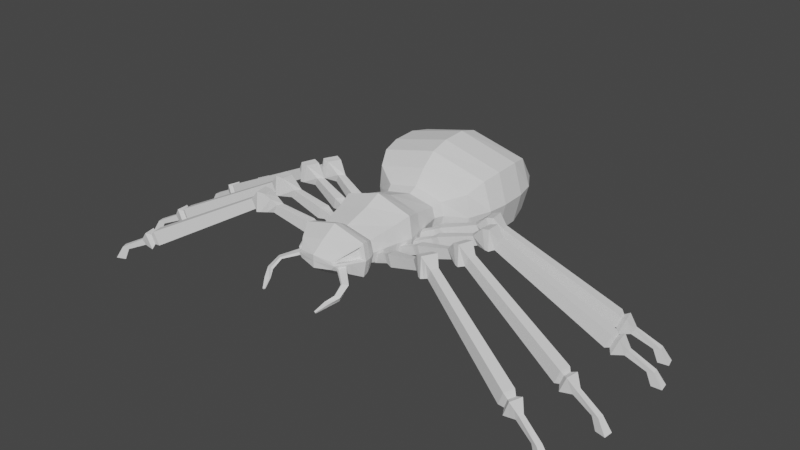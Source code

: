 # Source: 0328_Lowpoly_Spider_Rigging.blend  (saved by Blender 3.6.13; exported with 4.5.12 LTS)
import bpy
from mathutils import Matrix  # noqa: F401  (used for matrix-valued properties, if any)

bpy.ops.wm.read_factory_settings(use_empty=True)
scene = bpy.context.scene
scene.name = 'Scene'

# ---- collections
col_collection = bpy.data.collections.new('Collection'); scene.collection.children.link(col_collection)

# ---- node groups
ng_auto_smooth = bpy.data.node_groups.new('Auto Smooth', 'GeometryNodeTree')
_s = ng_auto_smooth.interface.new_socket(name='Geometry', in_out='OUTPUT', socket_type='NodeSocketGeometry')
_s = ng_auto_smooth.interface.new_socket(name='Geometry', in_out='INPUT', socket_type='NodeSocketGeometry')
_s = ng_auto_smooth.interface.new_socket(name='Angle', in_out='INPUT', socket_type='NodeSocketFloat')
_s.subtype = 'ANGLE'
_s.min_value = 0.0
_s.max_value = 3.142
ng_auto_smooth.is_modifier = True
_N = ng_auto_smooth.nodes; _L = ng_auto_smooth.links
n0 = _N.new('NodeGroupOutput'); n0.name = 'Group Output'; n0.location = (480, -100)
n1 = _N.new('NodeGroupInput'); n1.name = 'Group Input'; n1.location = (-420, -300)
n2 = _N.new('NodeGroupInput'); n2.name = 'Group Input.001'; n2.location = (-60, -100)
n3 = _N.new('GeometryNodeSetShadeSmooth'); n3.name = 'Set Shade Smooth'; n3.location = (120, -100)
n3.domain = 'EDGE'
n4 = _N.new('GeometryNodeSetShadeSmooth'); n4.name = 'Set Shade Smooth.001'; n4.location = (300, -100)
n5 = _N.new('GeometryNodeInputMeshEdgeAngle'); n5.name = 'Edge Angle'; n5.location = (-420, -220)
n6 = _N.new('GeometryNodeInputEdgeSmooth'); n6.name = 'Is Edge Smooth'; n6.location = (-60, -160)
n7 = _N.new('GeometryNodeInputShadeSmooth'); n7.name = 'Is Face Smooth'; n7.location = (-240, -340)
n8 = _N.new('FunctionNodeBooleanMath'); n8.name = 'Boolean Math'; n8.location = (-60, -220)
n9 = _N.new('FunctionNodeCompare'); n9.name = 'Compare'; n9.location = (-240, -180)
n9.operation = 'LESS_EQUAL'
_L.new(n5.outputs[0], n9.inputs[0])
_L.new(n4.outputs[0], n0.inputs[0])
_L.new(n1.outputs[1], n9.inputs[1])
_L.new(n9.outputs[0], n8.inputs[0])
_L.new(n7.outputs[0], n8.inputs[1])
_L.new(n2.outputs[0], n3.inputs[0])
_L.new(n6.outputs[0], n3.inputs[1])
_L.new(n3.outputs[0], n4.inputs[0])
_L.new(n8.outputs[0], n3.inputs[2])
n0.is_active_output = True

# ---- world
world_world = bpy.data.worlds.new('World'); scene.world = world_world
world_world.use_nodes = True; world_world.node_tree.nodes.clear()
_N = world_world.node_tree.nodes; _L = world_world.node_tree.links
n0 = _N.new('ShaderNodeOutputWorld'); n0.name = 'World Output'; n0.location = (300, 300)
n1 = _N.new('ShaderNodeBackground'); n1.name = 'Background'; n1.location = (10, 300)
n1.inputs[0].default_value = (0.05088, 0.05088, 0.05088, 1.0)
_L.new(n1.outputs[0], n0.inputs[0])
n0.is_active_output = True
world_world.color = (0.05088, 0.05088, 0.05088)
world_world.use_sun_shadow = False
world_world.sun_shadow_jitter_overblur = 0.0

# ---- meshes
me_cube_001 = bpy.data.meshes.new('Cube.001')
me_cube_001.from_pydata([(0.5768, -0.2977, -0.2977), (0.5768, -0.2977, 0.2977), (0.5768, 0.2977, -0.2977), (0.5768, 0.2977, 0.2977), (0.0, 0.2977, -0.455), (0.0, 0.2977, 0.455), (0.0, -0.2977, -0.455), (0.0, -0.2977, 0.455), (0.4918, -0.7603, 0.199), (0.4918, -0.7603, -0.199), (0.0, -0.7603, -0.3041), (0.0, -0.7603, 0.3041), (0.0, 0.8074, 0.2884), (0.4829, 0.8074, 0.1887), (0.4829, 0.8074, -0.1887), (0.0, 0.8074, -0.2884), (0.6544, 0.0, -0.3878), (0.6544, 0.0, 0.3878), (0.0, 0.0, 0.5927), (0.0, 0.0, -0.5927), (0.5361, -0.8404, 0.2402), (0.5361, -0.8404, -0.2402), (0.0, -0.8404, -0.3671), (0.0, -0.8404, 0.3671), (0.5671, -0.9233, 0.2717), (0.5671, -0.9233, -0.2717), (0.0, -0.9233, -0.4152), (0.0, -0.9233, 0.4152), (0.585, -1.073, 0.2541), (0.5906, -1.045, -0.2971), (0.0, -1.045, -0.4541), (0.0, -1.045, 0.4541), (0.4587, -1.307, 0.1485), (0.4814, -1.258, -0.1901), (0.0, -1.313, -0.3046), (0.0, -1.313, 0.281), (0.3453, -1.454, 0.0469), (0.3142, -1.483, -0.08221), (0.0, -1.545, -0.1257), (0.0, -1.545, 0.1021), (0.0, 0.9592, 0.3684), (0.55, 0.9592, 0.241), (0.55, 0.9592, -0.241), (0.0, 0.9592, -0.3684), (0.0, 1.171, 0.6298), (0.9287, 1.171, 0.4121), (0.9287, 1.171, -0.4121), (0.0, 1.171, -0.6298), (0.0, 1.436, 0.8579), (1.063, 1.448, 0.5896), (1.063, 1.492, -0.4259), (0.0, 1.503, -0.6942), (0.0, 1.78, 0.957), (1.121, 1.793, 0.6596), (1.121, 1.842, -0.4659), (0.0, 1.854, -0.7632), (0.0, 2.235, 0.9766), (1.121, 2.248, 0.6792), (1.121, 2.297, -0.4462), (0.0, 2.31, -0.7436), (0.0, 2.585, 0.8781), (1.047, 2.596, 0.6199), (1.047, 2.638, -0.3571), (0.0, 2.649, -0.6153), (0.0, 2.949, 0.5744), (0.8233, 2.955, 0.4265), (0.8233, 2.98, -0.1335), (0.0, 2.986, -0.2814), (0.0, 3.212, 0.2363), (0.4247, 3.213, 0.2089), (0.4247, 3.217, 0.1054), (0.0, 3.219, 0.07807), (0.6333, 0.2977, 0.0), (0.6333, -0.2977, 0.0), (0.5483, -0.7603, 0.0), (0.5394, 0.8074, 0.0), (0.7109, 0.0, 0.0), (0.5926, -0.8404, 0.0), (0.6235, -0.9233, 0.0), (0.6239, -1.071, 0.03109), (0.531, -1.254, 0.03901), (0.3751, -1.463, 0.03046), (0.0, -1.545, -1.913e-07), (0.6065, 0.9592, 0.0), (0.9756, 1.171, 0.0), (1.21, 1.47, 0.08187), (1.267, 1.817, 0.09686), (1.267, 2.272, 0.1165), (1.193, 2.617, 0.1314), (0.97, 2.967, 0.1465), (0.5713, 3.215, 0.1572), (0.0, 3.215, 0.1572), (0.4513, -1.319, -0.1225), (0.375, -1.422, -0.07329), (0.4771, -1.319, -0.03163), (0.4008, -1.422, -0.03579), (0.7462, -1.56, -0.1564), (0.7054, -1.551, -0.2238), (0.6342, -1.617, -0.1632), (0.6627, -1.624, -0.1389), (0.7708, -1.789, -0.2691), (0.7321, -1.757, -0.3494), (0.6588, -1.79, -0.2772), (0.6854, -1.813, -0.2482), (0.6724, -1.966, -0.348), (0.6592, -1.936, -0.401), (0.584, -1.922, -0.3534), (0.5926, -1.943, -0.3343), (0.5677, -2.12, -0.4505), (0.562, -2.107, -0.4732), (0.5297, -2.101, -0.4528), (0.5334, -2.11, -0.4446), (0.4449, -1.313, 0.1757), (0.5906, -1.045, 0.2971), (0.3142, -1.483, 0.05864), (0.6471, -1.045, 0.0), (0.3707, -1.483, 0.0), (0.5379, -1.258, 0.009115), (0.4247, -1.27, 0.1219), (0.4811, -1.228, 0.03648), (0.5233, -1.087, 0.2043), (0.4004, -1.416, 0.07321), (0.5536, -1.085, 0.0303), (0.4237, -1.423, 0.06039), (-0.5768, -0.2977, -0.2977), (-0.5768, -0.2977, 0.2977), (-0.5768, 0.2977, -0.2977), (-0.5768, 0.2977, 0.2977), (-0.4918, -0.7603, 0.199), (-0.4918, -0.7603, -0.199), (-0.4829, 0.8074, 0.1887), (-0.4829, 0.8074, -0.1887), (-0.6544, 0.0, -0.3878), (-0.6544, 0.0, 0.3878), (-0.5361, -0.8404, 0.2402), (-0.5361, -0.8404, -0.2402), (-0.5671, -0.9233, 0.2717), (-0.5671, -0.9233, -0.2717), (-0.585, -1.073, 0.2541), (-0.5906, -1.045, -0.2971), (-0.4587, -1.307, 0.1485), (-0.4814, -1.258, -0.1901), (-0.3453, -1.454, 0.0469), (-0.3142, -1.483, -0.08221), (-0.55, 0.9592, 0.241), (-0.55, 0.9592, -0.241), (-0.9287, 1.171, 0.4121), (-0.9287, 1.171, -0.4121), (-1.063, 1.448, 0.5896), (-1.063, 1.492, -0.4259), (-1.121, 1.793, 0.6596), (-1.121, 1.842, -0.4659), (-1.121, 2.248, 0.6792), (-1.121, 2.297, -0.4462), (-1.047, 2.596, 0.6199), (-1.047, 2.638, -0.3571), (-0.8233, 2.955, 0.4265), (-0.8233, 2.98, -0.1335), (-0.4247, 3.213, 0.2089), (-0.4247, 3.217, 0.1054), (-0.6333, 0.2977, 0.0), (-0.6333, -0.2977, 0.0), (-0.5483, -0.7603, 0.0), (-0.5394, 0.8074, 0.0), (-0.7109, 0.0, 0.0), (-0.5926, -0.8404, 0.0), (-0.6235, -0.9233, 0.0), (-0.6239, -1.071, 0.03109), (-0.531, -1.254, 0.03901), (-0.3751, -1.463, 0.03046), (-0.6065, 0.9592, 0.0), (-0.9756, 1.171, 0.0), (-1.21, 1.47, 0.08187), (-1.267, 1.817, 0.09686), (-1.267, 2.272, 0.1165), (-1.193, 2.617, 0.1314), (-0.97, 2.967, 0.1465), (-0.5713, 3.215, 0.1572), (-0.4513, -1.319, -0.1225), (-0.375, -1.422, -0.07329), (-0.4771, -1.319, -0.03163), (-0.4008, -1.422, -0.03579), (-0.7462, -1.56, -0.1564), (-0.7054, -1.551, -0.2238), (-0.6342, -1.617, -0.1632), (-0.6627, -1.624, -0.1389), (-0.7708, -1.789, -0.2691), (-0.7321, -1.757, -0.3494), (-0.6588, -1.79, -0.2772), (-0.6854, -1.813, -0.2482), (-0.6724, -1.966, -0.348), (-0.6592, -1.936, -0.401), (-0.584, -1.922, -0.3534), (-0.5926, -1.943, -0.3343), (-0.5677, -2.12, -0.4505), (-0.562, -2.107, -0.4732), (-0.5297, -2.101, -0.4528), (-0.5334, -2.11, -0.4446), (-0.4449, -1.313, 0.1757), (-0.5906, -1.045, 0.2971), (-0.3142, -1.483, 0.05864), (-0.6471, -1.045, 0.0), (-0.3707, -1.483, 0.0), (-0.5379, -1.258, 0.009115), (-0.4247, -1.27, 0.1219), (-0.4811, -1.228, 0.03648), (-0.5233, -1.087, 0.2043), (-0.4004, -1.416, 0.07321), (-0.5536, -1.085, 0.0303), (-0.4237, -1.423, 0.06039)], [], [(72, 2, 14, 75), (76, 17, 1, 73), (19, 16, 0, 6), (73, 1, 8, 74), (17, 18, 7, 1), (8, 11, 23, 20), (1, 7, 11, 8), (6, 0, 9, 10), (14, 15, 43, 42), (2, 4, 15, 14), (5, 3, 13, 12), (3, 5, 18, 17), (4, 2, 16, 19), (72, 3, 17, 76), (22, 21, 25, 26), (74, 8, 20, 77), (10, 9, 21, 22), (26, 25, 29, 30), (20, 23, 27, 24), (77, 20, 24, 78), (30, 29, 33, 34), (24, 27, 31, 113), (78, 24, 113, 115), (34, 33, 37, 38), (113, 31, 35, 112), (81, 80, 119, 123), (116, 114, 39, 82), (112, 35, 39, 114), (32, 36, 121, 118), (83, 42, 46, 84), (12, 13, 41, 40), (75, 14, 42, 83), (84, 46, 50, 85), (42, 43, 47, 46), (40, 41, 45, 44), (48, 49, 53, 52), (44, 45, 49, 48), (46, 47, 51, 50), (54, 55, 59, 58), (85, 50, 54, 86), (50, 51, 55, 54), (58, 59, 63, 62), (52, 53, 57, 56), (86, 54, 58, 87), (88, 62, 66, 89), (56, 57, 61, 60), (87, 58, 62, 88), (89, 66, 70, 90), (62, 63, 67, 66), (60, 61, 65, 64), (91, 68, 69, 90), (66, 67, 71, 70), (64, 65, 69, 68), (71, 91, 90, 70), (65, 89, 90, 69), (57, 87, 88, 61), (61, 88, 89, 65), (53, 86, 87, 57), (49, 85, 86, 53), (45, 84, 85, 49), (13, 75, 83, 41), (41, 83, 84, 45), (33, 117, 116, 37), (37, 116, 82, 38), (29, 115, 117, 33), (25, 78, 115, 29), (21, 77, 78, 25), (9, 74, 77, 21), (2, 72, 76, 16), (0, 73, 74, 9), (16, 76, 73, 0), (3, 72, 75, 13), (92, 93, 95, 94), (99, 98, 102, 103), (94, 95, 99, 96), (93, 92, 97, 98), (95, 93, 98, 99), (92, 94, 96, 97), (103, 102, 106, 107), (97, 96, 100, 101), (96, 99, 103, 100), (98, 97, 101, 102), (104, 107, 111, 108), (101, 100, 104, 105), (100, 103, 107, 104), (102, 101, 105, 106), (109, 108, 111, 110), (106, 105, 109, 110), (107, 106, 110, 111), (105, 104, 108, 109), (32, 28, 113, 112), (36, 32, 112, 114), (28, 79, 115, 113), (81, 36, 114, 116), (80, 81, 116, 117), (79, 80, 117, 115), (122, 120, 118, 119), (119, 118, 121, 123), (79, 28, 120, 122), (28, 32, 118, 120), (80, 79, 122, 119), (36, 81, 123, 121), (160, 163, 131, 126), (164, 161, 125, 133), (19, 6, 124, 132), (161, 162, 128, 125), (133, 125, 7, 18), (128, 134, 23, 11), (125, 128, 11, 7), (6, 10, 129, 124), (131, 145, 43, 15), (126, 131, 15, 4), (5, 12, 130, 127), (127, 133, 18, 5), (4, 19, 132, 126), (160, 164, 133, 127), (22, 26, 137, 135), (162, 165, 134, 128), (10, 22, 135, 129), (26, 30, 139, 137), (134, 136, 27, 23), (165, 166, 136, 134), (30, 34, 141, 139), (136, 199, 31, 27), (166, 201, 199, 136), (34, 38, 143, 141), (199, 198, 35, 31), (169, 209, 205, 168), (202, 82, 39, 200), (198, 200, 39, 35), (140, 204, 207, 142), (170, 171, 147, 145), (12, 40, 144, 130), (163, 170, 145, 131), (171, 172, 149, 147), (145, 147, 47, 43), (40, 44, 146, 144), (48, 52, 150, 148), (44, 48, 148, 146), (147, 149, 51, 47), (151, 153, 59, 55), (172, 173, 151, 149), (149, 151, 55, 51), (153, 155, 63, 59), (52, 56, 152, 150), (173, 174, 153, 151), (175, 176, 157, 155), (56, 60, 154, 152), (174, 175, 155, 153), (176, 177, 159, 157), (155, 157, 67, 63), (60, 64, 156, 154), (91, 177, 158, 68), (157, 159, 71, 67), (64, 68, 158, 156), (71, 159, 177, 91), (156, 158, 177, 176), (152, 154, 175, 174), (154, 156, 176, 175), (150, 152, 174, 173), (148, 150, 173, 172), (146, 148, 172, 171), (130, 144, 170, 163), (144, 146, 171, 170), (141, 143, 202, 203), (143, 38, 82, 202), (139, 141, 203, 201), (137, 139, 201, 166), (135, 137, 166, 165), (129, 135, 165, 162), (126, 132, 164, 160), (124, 129, 162, 161), (132, 124, 161, 164), (127, 130, 163, 160), (178, 180, 181, 179), (185, 189, 188, 184), (180, 182, 185, 181), (179, 184, 183, 178), (181, 185, 184, 179), (178, 183, 182, 180), (189, 193, 192, 188), (183, 187, 186, 182), (182, 186, 189, 185), (184, 188, 187, 183), (190, 194, 197, 193), (187, 191, 190, 186), (186, 190, 193, 189), (188, 192, 191, 187), (195, 196, 197, 194), (192, 196, 195, 191), (193, 197, 196, 192), (191, 195, 194, 190), (140, 198, 199, 138), (142, 200, 198, 140), (138, 199, 201, 167), (169, 202, 200, 142), (168, 203, 202, 169), (167, 201, 203, 168), (208, 205, 204, 206), (205, 209, 207, 204), (167, 208, 206, 138), (138, 206, 204, 140), (168, 205, 208, 167), (142, 207, 209, 169)])
_uv = me_cube_001.uv_layers.new(name='UVMap')
_uv.uv.foreach_set('vector', [0.5, 0.5, 0.375, 0.5, 0.375, 0.5, 0.5, 0.5, 0.5, 0.625, 0.625, 0.625, 0.625, 0.75, 0.5, 0.75, 0.25, 0.625, 0.375, 0.625, 0.375, 0.75, 0.25, 0.75, 0.5, 0.75, 0.625, 0.75, 0.625, 0.75, 0.5, 0.75, 0.625, 0.625, 0.75, 0.625, 0.75, 0.75, 0.625, 0.75, 0.625, 0.75, 0.75, 0.75, 0.75, 0.75, 0.625, 0.75, 0.625, 0.75, 0.75, 0.75, 0.75, 0.75, 0.625, 0.75, 0.25, 0.75, 0.375, 0.75, 0.375, 0.75, 0.25, 0.75, 0.375, 0.5, 0.25, 0.5, 0.25, 0.5, 0.375, 0.5, 0.375, 0.5, 0.25, 0.5, 0.25, 0.5, 0.375, 0.5, 0.75, 0.5, 0.625, 0.5, 0.625, 0.5, 0.75, 0.5, 0.625, 0.5, 0.75, 0.5, 0.75, 0.625, 0.625, 0.625, 0.25, 0.5, 0.375, 0.5, 0.375, 0.625, 0.25, 0.625, 0.5, 0.5, 0.625, 0.5, 0.625, 0.625, 0.5, 0.625, 0.25, 0.75, 0.375, 0.75, 0.375, 0.75, 0.25, 0.75, 0.5, 0.75, 0.625, 0.75, 0.625, 0.75, 0.5, 0.75, 0.25, 0.75, 0.375, 0.75, 0.375, 0.75, 0.25, 0.75, 0.25, 0.75, 0.375, 0.75, 0.375, 0.75, 0.25, 0.75, 0.625, 0.75, 0.75, 0.75, 0.75, 0.75, 0.625, 0.75, 0.5, 0.75, 0.625, 0.75, 0.625, 0.75, 0.5, 0.75, 0.25, 0.75, 0.375, 0.75, 0.375, 0.75, 0.25, 0.75, 0.625, 0.75, 0.75, 0.75, 0.75, 0.75, 0.625, 0.75, 0.5, 0.75, 0.625, 0.75, 0.625, 0.75, 0.5, 0.75, 0.25, 0.75, 0.375, 0.75, 0.375, 0.75, 0.25, 0.75, 0.625, 0.75, 0.75, 0.75, 0.75, 0.75, 0.625, 0.75, 0.5432, 0.75, 0.5204, 0.75, 0.5204, 0.75, 0.5432, 0.75, 0.5, 0.75, 0.625, 0.75, 0.625, 0.875, 0.5, 0.875, 0.625, 0.75, 0.75, 0.75, 0.75, 0.75, 0.625, 0.75, 0.6049, 0.75, 0.5829, 0.75, 0.5829, 0.75, 0.6049, 0.75, 0.5, 0.5, 0.375, 0.5, 0.375, 0.5, 0.5, 0.5, 0.75, 0.5, 0.625, 0.5, 0.625, 0.5, 0.75, 0.5, 0.5, 0.5, 0.375, 0.5, 0.375, 0.5, 0.5, 0.5, 0.5, 0.5, 0.375, 0.5, 0.375, 0.5, 0.5, 0.5, 0.375, 0.5, 0.25, 0.5, 0.25, 0.5, 0.375, 0.5, 0.75, 0.5, 0.625, 0.5, 0.625, 0.5, 0.75, 0.5, 0.75, 0.5, 0.625, 0.5, 0.625, 0.5, 0.75, 0.5, 0.75, 0.5, 0.625, 0.5, 0.625, 0.5, 0.75, 0.5, 0.375, 0.5, 0.25, 0.5, 0.25, 0.5, 0.375, 0.5, 0.375, 0.5, 0.25, 0.5, 0.25, 0.5, 0.375, 0.5, 0.5, 0.5, 0.375, 0.5, 0.375, 0.5, 0.5, 0.5, 0.375, 0.5, 0.25, 0.5, 0.25, 0.5, 0.375, 0.5, 0.375, 0.5, 0.25, 0.5, 0.25, 0.5, 0.375, 0.5, 0.75, 0.5, 0.625, 0.5, 0.625, 0.5, 0.75, 0.5, 0.5, 0.5, 0.375, 0.5, 0.375, 0.5, 0.5, 0.5, 0.5, 0.5, 0.375, 0.5, 0.375, 0.5, 0.5, 0.5, 0.75, 0.5, 0.625, 0.5, 0.625, 0.5, 0.75, 0.5, 0.5, 0.5, 0.375, 0.5, 0.375, 0.5, 0.5, 0.5, 0.5, 0.5, 0.375, 0.5, 0.375, 0.5, 0.5, 0.5, 0.375, 0.5, 0.25, 0.5, 0.25, 0.5, 0.375, 0.5, 0.75, 0.5, 0.625, 0.5, 0.625, 0.5, 0.75, 0.5, 0.5, 0.375, 0.625, 0.375, 0.625, 0.5, 0.5, 0.5, 0.375, 0.5, 0.25, 0.5, 0.25, 0.5, 0.375, 0.5, 0.75, 0.5, 0.625, 0.5, 0.625, 0.5, 0.75, 0.5, 0.375, 0.375, 0.5, 0.375, 0.5, 0.5, 0.375, 0.5, 0.625, 0.5, 0.5, 0.5, 0.5, 0.5, 0.625, 0.5, 0.625, 0.5, 0.5, 0.5, 0.5, 0.5, 0.625, 0.5, 0.625, 0.5, 0.5, 0.5, 0.5, 0.5, 0.625, 0.5, 0.625, 0.5, 0.5, 0.5, 0.5, 0.5, 0.625, 0.5, 0.625, 0.5, 0.5, 0.5, 0.5, 0.5, 0.625, 0.5, 0.625, 0.5, 0.5, 0.5, 0.5, 0.5, 0.625, 0.5, 0.625, 0.5, 0.5, 0.5, 0.5, 0.5, 0.625, 0.5, 0.625, 0.5, 0.5, 0.5, 0.5, 0.5, 0.625, 0.5, 0.375, 0.75, 0.5, 0.75, 0.5, 0.75, 0.375, 0.75, 0.375, 0.75, 0.5, 0.75, 0.5, 0.875, 0.375, 0.875, 0.375, 0.75, 0.5, 0.75, 0.5, 0.75, 0.375, 0.75, 0.375, 0.75, 0.5, 0.75, 0.5, 0.75, 0.375, 0.75, 0.375, 0.75, 0.5, 0.75, 0.5, 0.75, 0.375, 0.75, 0.375, 0.75, 0.5, 0.75, 0.5, 0.75, 0.375, 0.75, 0.375, 0.5, 0.5, 0.5, 0.5, 0.625, 0.375, 0.625, 0.375, 0.75, 0.5, 0.75, 0.5, 0.75, 0.375, 0.75, 0.375, 0.625, 0.5, 0.625, 0.5, 0.75, 0.375, 0.75, 0.625, 0.5, 0.5, 0.5, 0.5, 0.5, 0.625, 0.5, 0.375, 0.75, 0.375, 0.75, 0.5, 0.75, 0.5, 0.75, 0.5, 0.75, 0.375, 0.75, 0.375, 0.75, 0.5, 0.75, 0.5, 0.75, 0.5, 0.75, 0.5, 0.75, 0.5, 0.75, 0.375, 0.75, 0.375, 0.75, 0.375, 0.75, 0.375, 0.75, 0.5, 0.75, 0.375, 0.75, 0.375, 0.75, 0.5, 0.75, 0.375, 0.75, 0.5, 0.75, 0.5, 0.75, 0.375, 0.75, 0.5, 0.75, 0.375, 0.75, 0.375, 0.75, 0.5, 0.75, 0.375, 0.75, 0.5, 0.75, 0.5, 0.75, 0.375, 0.75, 0.5, 0.75, 0.5, 0.75, 0.5, 0.75, 0.5, 0.75, 0.375, 0.75, 0.375, 0.75, 0.375, 0.75, 0.375, 0.75, 0.5, 0.75, 0.5, 0.75, 0.5, 0.75, 0.5, 0.75, 0.375, 0.75, 0.5, 0.75, 0.5, 0.75, 0.375, 0.75, 0.5, 0.75, 0.5, 0.75, 0.5, 0.75, 0.5, 0.75, 0.375, 0.75, 0.375, 0.75, 0.375, 0.75, 0.375, 0.75, 0.375, 0.75, 0.5, 0.75, 0.5, 0.75, 0.375, 0.75, 0.375, 0.75, 0.375, 0.75, 0.375, 0.75, 0.375, 0.75, 0.5, 0.75, 0.375, 0.75, 0.375, 0.75, 0.5, 0.75, 0.375, 0.75, 0.5, 0.75, 0.5, 0.75, 0.375, 0.75, 0.6049, 0.75, 0.6108, 0.75, 0.625, 0.75, 0.625, 0.75, 0.5829, 0.75, 0.6049, 0.75, 0.625, 0.75, 0.625, 0.75, 0.6108, 0.75, 0.5142, 0.75, 0.5, 0.75, 0.625, 0.75, 0.5432, 0.75, 0.5829, 0.75, 0.625, 0.75, 0.5, 0.75, 0.5204, 0.75, 0.5432, 0.75, 0.5, 0.75, 0.5, 0.75, 0.5142, 0.75, 0.5204, 0.75, 0.5, 0.75, 0.5, 0.75, 0.5142, 0.75, 0.6108, 0.75, 0.6049, 0.75, 0.5204, 0.75, 0.5204, 0.75, 0.6049, 0.75, 0.5829, 0.75, 0.5432, 0.75, 0.5142, 0.75, 0.6108, 0.75, 0.6108, 0.75, 0.5142, 0.75, 0.6108, 0.75, 0.6049, 0.75, 0.6049, 0.75, 0.6108, 0.75, 0.5204, 0.75, 0.5142, 0.75, 0.5142, 0.75, 0.5204, 0.75, 0.5829, 0.75, 0.5432, 0.75, 0.5432, 0.75, 0.5829, 0.75, 0.5, 0.5, 0.5, 0.5, 0.375, 0.5, 0.375, 0.5, 0.5, 0.625, 0.5, 0.75, 0.625, 0.75, 0.625, 0.625, 0.25, 0.625, 0.25, 0.75, 0.375, 0.75, 0.375, 0.625, 0.5, 0.75, 0.5, 0.75, 0.625, 0.75, 0.625, 0.75, 0.625, 0.625, 0.625, 0.75, 0.75, 0.75, 0.75, 0.625, 0.625, 0.75, 0.625, 0.75, 0.75, 0.75, 0.75, 0.75, 0.625, 0.75, 0.625, 0.75, 0.75, 0.75, 0.75, 0.75, 0.25, 0.75, 0.25, 0.75, 0.375, 0.75, 0.375, 0.75, 0.375, 0.5, 0.375, 0.5, 0.25, 0.5, 0.25, 0.5, 0.375, 0.5, 0.375, 0.5, 0.25, 0.5, 0.25, 0.5, 0.75, 0.5, 0.75, 0.5, 0.625, 0.5, 0.625, 0.5, 0.625, 0.5, 0.625, 0.625, 0.75, 0.625, 0.75, 0.5, 0.25, 0.5, 0.25, 0.625, 0.375, 0.625, 0.375, 0.5, 0.5, 0.5, 0.5, 0.625, 0.625, 0.625, 0.625, 0.5, 0.25, 0.75, 0.25, 0.75, 0.375, 0.75, 0.375, 0.75, 0.5, 0.75, 0.5, 0.75, 0.625, 0.75, 0.625, 0.75, 0.25, 0.75, 0.25, 0.75, 0.375, 0.75, 0.375, 0.75, 0.25, 0.75, 0.25, 0.75, 0.375, 0.75, 0.375, 0.75, 0.625, 0.75, 0.625, 0.75, 0.75, 0.75, 0.75, 0.75, 0.5, 0.75, 0.5, 0.75, 0.625, 0.75, 0.625, 0.75, 0.25, 0.75, 0.25, 0.75, 0.375, 0.75, 0.375, 0.75, 0.625, 0.75, 0.625, 0.75, 0.75, 0.75, 0.75, 0.75, 0.5, 0.75, 0.5, 0.75, 0.625, 0.75, 0.625, 0.75, 0.25, 0.75, 0.25, 0.75, 0.375, 0.75, 0.375, 0.75, 0.625, 0.75, 0.625, 0.75, 0.75, 0.75, 0.75, 0.75, 0.5432, 0.75, 0.5432, 0.75, 0.5204, 0.75, 0.5204, 0.75, 0.5, 0.75, 0.5, 0.875, 0.625, 0.875, 0.625, 0.75, 0.625, 0.75, 0.625, 0.75, 0.75, 0.75, 0.75, 0.75, 0.6049, 0.75, 0.6049, 0.75, 0.5829, 0.75, 0.5829, 0.75, 0.5, 0.5, 0.5, 0.5, 0.375, 0.5, 0.375, 0.5, 0.75, 0.5, 0.75, 0.5, 0.625, 0.5, 0.625, 0.5, 0.5, 0.5, 0.5, 0.5, 0.375, 0.5, 0.375, 0.5, 0.5, 0.5, 0.5, 0.5, 0.375, 0.5, 0.375, 0.5, 0.375, 0.5, 0.375, 0.5, 0.25, 0.5, 0.25, 0.5, 0.75, 0.5, 0.75, 0.5, 0.625, 0.5, 0.625, 0.5, 0.75, 0.5, 0.75, 0.5, 0.625, 0.5, 0.625, 0.5, 0.75, 0.5, 0.75, 0.5, 0.625, 0.5, 0.625, 0.5, 0.375, 0.5, 0.375, 0.5, 0.25, 0.5, 0.25, 0.5, 0.375, 0.5, 0.375, 0.5, 0.25, 0.5, 0.25, 0.5, 0.5, 0.5, 0.5, 0.5, 0.375, 0.5, 0.375, 0.5, 0.375, 0.5, 0.375, 0.5, 0.25, 0.5, 0.25, 0.5, 0.375, 0.5, 0.375, 0.5, 0.25, 0.5, 0.25, 0.5, 0.75, 0.5, 0.75, 0.5, 0.625, 0.5, 0.625, 0.5, 0.5, 0.5, 0.5, 0.5, 0.375, 0.5, 0.375, 0.5, 0.5, 0.5, 0.5, 0.5, 0.375, 0.5, 0.375, 0.5, 0.75, 0.5, 0.75, 0.5, 0.625, 0.5, 0.625, 0.5, 0.5, 0.5, 0.5, 0.5, 0.375, 0.5, 0.375, 0.5, 0.5, 0.5, 0.5, 0.5, 0.375, 0.5, 0.375, 0.5, 0.375, 0.5, 0.375, 0.5, 0.25, 0.5, 0.25, 0.5, 0.75, 0.5, 0.75, 0.5, 0.625, 0.5, 0.625, 0.5, 0.5, 0.375, 0.5, 0.5, 0.625, 0.5, 0.625, 0.375, 0.375, 0.5, 0.375, 0.5, 0.25, 0.5, 0.25, 0.5, 0.75, 0.5, 0.75, 0.5, 0.625, 0.5, 0.625, 0.5, 0.375, 0.375, 0.375, 0.5, 0.5, 0.5, 0.5, 0.375, 0.625, 0.5, 0.625, 0.5, 0.5, 0.5, 0.5, 0.5, 0.625, 0.5, 0.625, 0.5, 0.5, 0.5, 0.5, 0.5, 0.625, 0.5, 0.625, 0.5, 0.5, 0.5, 0.5, 0.5, 0.625, 0.5, 0.625, 0.5, 0.5, 0.5, 0.5, 0.5, 0.625, 0.5, 0.625, 0.5, 0.5, 0.5, 0.5, 0.5, 0.625, 0.5, 0.625, 0.5, 0.5, 0.5, 0.5, 0.5, 0.625, 0.5, 0.625, 0.5, 0.5, 0.5, 0.5, 0.5, 0.625, 0.5, 0.625, 0.5, 0.5, 0.5, 0.5, 0.5, 0.375, 0.75, 0.375, 0.75, 0.5, 0.75, 0.5, 0.75, 0.375, 0.75, 0.375, 0.875, 0.5, 0.875, 0.5, 0.75, 0.375, 0.75, 0.375, 0.75, 0.5, 0.75, 0.5, 0.75, 0.375, 0.75, 0.375, 0.75, 0.5, 0.75, 0.5, 0.75, 0.375, 0.75, 0.375, 0.75, 0.5, 0.75, 0.5, 0.75, 0.375, 0.75, 0.375, 0.75, 0.5, 0.75, 0.5, 0.75, 0.375, 0.5, 0.375, 0.625, 0.5, 0.625, 0.5, 0.5, 0.375, 0.75, 0.375, 0.75, 0.5, 0.75, 0.5, 0.75, 0.375, 0.625, 0.375, 0.75, 0.5, 0.75, 0.5, 0.625, 0.625, 0.5, 0.625, 0.5, 0.5, 0.5, 0.5, 0.5, 0.375, 0.75, 0.5, 0.75, 0.5, 0.75, 0.375, 0.75, 0.5, 0.75, 0.5, 0.75, 0.375, 0.75, 0.375, 0.75, 0.5, 0.75, 0.5, 0.75, 0.5, 0.75, 0.5, 0.75, 0.375, 0.75, 0.375, 0.75, 0.375, 0.75, 0.375, 0.75, 0.5, 0.75, 0.5, 0.75, 0.375, 0.75, 0.375, 0.75, 0.375, 0.75, 0.375, 0.75, 0.5, 0.75, 0.5, 0.75, 0.5, 0.75, 0.5, 0.75, 0.375, 0.75, 0.375, 0.75, 0.375, 0.75, 0.375, 0.75, 0.5, 0.75, 0.5, 0.75, 0.5, 0.75, 0.5, 0.75, 0.5, 0.75, 0.5, 0.75, 0.375, 0.75, 0.375, 0.75, 0.375, 0.75, 0.375, 0.75, 0.5, 0.75, 0.5, 0.75, 0.5, 0.75, 0.5, 0.75, 0.375, 0.75, 0.375, 0.75, 0.5, 0.75, 0.5, 0.75, 0.5, 0.75, 0.5, 0.75, 0.5, 0.75, 0.5, 0.75, 0.375, 0.75, 0.375, 0.75, 0.375, 0.75, 0.375, 0.75, 0.375, 0.75, 0.375, 0.75, 0.5, 0.75, 0.5, 0.75, 0.375, 0.75, 0.375, 0.75, 0.375, 0.75, 0.375, 0.75, 0.5, 0.75, 0.5, 0.75, 0.375, 0.75, 0.375, 0.75, 0.375, 0.75, 0.375, 0.75, 0.5, 0.75, 0.5, 0.75, 0.6049, 0.75, 0.625, 0.75, 0.625, 0.75, 0.6108, 0.75, 0.5829, 0.75, 0.625, 0.75, 0.625, 0.75, 0.6049, 0.75, 0.6108, 0.75, 0.625, 0.75, 0.5, 0.75, 0.5142, 0.75, 0.5432, 0.75, 0.5, 0.75, 0.625, 0.75, 0.5829, 0.75, 0.5204, 0.75, 0.5, 0.75, 0.5, 0.75, 0.5432, 0.75, 0.5142, 0.75, 0.5, 0.75, 0.5, 0.75, 0.5204, 0.75, 0.5142, 0.75, 0.5204, 0.75, 0.6049, 0.75, 0.6108, 0.75, 0.5204, 0.75, 0.5432, 0.75, 0.5829, 0.75, 0.6049, 0.75, 0.5142, 0.75, 0.5142, 0.75, 0.6108, 0.75, 0.6108, 0.75, 0.6108, 0.75, 0.6108, 0.75, 0.6049, 0.75, 0.6049, 0.75, 0.5204, 0.75, 0.5204, 0.75, 0.5142, 0.75, 0.5142, 0.75, 0.5829, 0.75, 0.5829, 0.75, 0.5432, 0.75, 0.5432, 0.75])
me_cube_001.update()
me_cube_002 = bpy.data.meshes.new('Cube.002')
me_cube_002.from_pydata([], [], [])
_uv = me_cube_002.uv_layers.new(name='UVMap')
_uv.uv.foreach_set('vector', [])
me_cube_002.update()
me_cube_003 = bpy.data.meshes.new('Cube.003')
me_cube_003.from_pydata([(0.4502, -0.5112, -0.2288), (0.4244, -0.6487, -0.2698), (0.4735, -0.5222, -0.09344), (0.4477, -0.6596, -0.09344), (0.756, -0.6127, 0.02047), (0.8021, -0.6241, -0.0857), (0.8174, -0.7457, -0.09709), (0.7522, -0.7295, 0.03749), (1.441, -0.7435, 0.2278), (1.496, -0.7483, 0.1044), (1.536, -0.8849, 0.09118), (1.458, -0.8782, 0.2475), (1.701, -0.7444, 0.4176), (1.742, -0.7764, 0.1541), (1.685, -1.05, 0.1141), (1.62, -1.001, 0.4517), (1.941, -0.8895, 0.285), (1.885, -0.8723, 0.1517), (1.833, -1.013, 0.1165), (1.899, -1.031, 0.2919), (3.861, -1.583, -0.7561), (3.805, -1.566, -0.8894), (3.753, -1.707, -0.9246), (3.819, -1.725, -0.7492), (3.958, -1.559, -0.7331), (3.864, -1.53, -0.9564), (3.777, -1.766, -1.015), (3.888, -1.797, -0.7215), (4.064, -1.679, -0.9037), (4.018, -1.663, -0.9781), (3.982, -1.747, -1.001), (4.039, -1.766, -0.9019), (4.475, -1.82, -1.123), (4.386, -1.784, -1.139), (4.331, -1.868, -1.159), (4.444, -1.912, -1.133), (4.634, -1.835, -1.359), (4.502, -1.782, -1.353), (4.414, -1.902, -1.377), (4.586, -1.97, -1.378), (1.734, -1.05, 0.4764), (1.827, -0.7685, 0.4457), (1.825, -0.7857, 0.1621), (1.745, -1.081, 0.1103), (0.8694, -0.6116, 0.0898), (0.911, -0.6141, -0.07577), (0.8709, -0.7847, 0.1013), (0.9336, -0.7902, -0.1103), (3.647, -1.703, -0.9204), (3.742, -1.729, -0.6709), (3.801, -1.527, -0.6807), (3.721, -1.503, -0.8703), (3.854, -1.761, -0.7353), (3.91, -1.571, -0.7446), (3.835, -1.548, -0.9229), (3.765, -1.736, -0.97), (3.88, -1.757, -1.008), (3.964, -1.781, -0.8117), (4.011, -1.619, -0.8184), (3.941, -1.597, -0.9673), (1.61, -0.9675, 0.1026), (1.539, -0.9397, 0.3496), (1.571, -0.744, 0.3227), (1.619, -0.7623, 0.1292), (1.816, -1.041, 0.3842), (1.855, -0.829, 0.1569), (1.884, -0.829, 0.3653), (1.789, -1.047, 0.1134), (-0.4502, -0.5112, -0.2288), (-0.4244, -0.6487, -0.2698), (-0.4735, -0.5222, -0.09344), (-0.4477, -0.6596, -0.09344), (-0.756, -0.6127, 0.02047), (-0.8021, -0.6241, -0.0857), (-0.8174, -0.7457, -0.09709), (-0.7522, -0.7295, 0.03749), (-1.441, -0.7435, 0.2278), (-1.496, -0.7483, 0.1044), (-1.536, -0.8849, 0.09118), (-1.458, -0.8782, 0.2475), (-1.701, -0.7444, 0.4176), (-1.742, -0.7764, 0.1541), (-1.685, -1.05, 0.1141), (-1.62, -1.001, 0.4517), (-1.941, -0.8895, 0.285), (-1.885, -0.8723, 0.1517), (-1.833, -1.013, 0.1165), (-1.899, -1.031, 0.2919), (-3.861, -1.583, -0.7561), (-3.805, -1.566, -0.8894), (-3.753, -1.707, -0.9246), (-3.819, -1.725, -0.7492), (-3.958, -1.559, -0.7331), (-3.864, -1.53, -0.9564), (-3.777, -1.766, -1.015), (-3.888, -1.797, -0.7215), (-4.064, -1.679, -0.9037), (-4.018, -1.663, -0.9781), (-3.982, -1.747, -1.001), (-4.039, -1.766, -0.9019), (-4.475, -1.82, -1.123), (-4.386, -1.784, -1.139), (-4.331, -1.868, -1.159), (-4.444, -1.912, -1.133), (-4.634, -1.835, -1.359), (-4.502, -1.782, -1.353), (-4.414, -1.902, -1.377), (-4.586, -1.97, -1.378), (-1.734, -1.05, 0.4764), (-1.827, -0.7685, 0.4457), (-1.825, -0.7857, 0.1621), (-1.745, -1.081, 0.1103), (-0.8694, -0.6116, 0.0898), (-0.911, -0.6141, -0.07577), (-0.8709, -0.7847, 0.1013), (-0.9336, -0.7902, -0.1103), (-3.647, -1.703, -0.9204), (-3.742, -1.729, -0.6709), (-3.801, -1.527, -0.6807), (-3.721, -1.503, -0.8703), (-3.854, -1.761, -0.7353), (-3.91, -1.571, -0.7446), (-3.835, -1.548, -0.9229), (-3.765, -1.736, -0.97), (-3.88, -1.757, -1.008), (-3.964, -1.781, -0.8117), (-4.011, -1.619, -0.8184), (-3.941, -1.597, -0.9673), (-1.61, -0.9675, 0.1026), (-1.539, -0.9397, 0.3496), (-1.571, -0.744, 0.3227), (-1.619, -0.7623, 0.1292), (-1.816, -1.041, 0.3842), (-1.855, -0.829, 0.1569), (-1.884, -0.829, 0.3653), (-1.789, -1.047, 0.1134)], [], [(0, 1, 3, 2), (45, 44, 8, 9), (3, 1, 6, 7), (0, 2, 4, 5), (2, 3, 7, 4), (1, 0, 5, 6), (61, 60, 14, 15), (44, 46, 11, 8), (47, 45, 9, 10), (46, 47, 10, 11), (66, 64, 19, 16), (63, 62, 12, 13), (62, 61, 15, 12), (60, 63, 13, 14), (49, 48, 22, 23), (67, 65, 17, 18), (64, 67, 18, 19), (65, 66, 16, 17), (53, 52, 27, 24), (51, 50, 20, 21), (50, 49, 23, 20), (48, 51, 21, 22), (57, 56, 30, 31), (55, 54, 25, 26), (52, 55, 26, 27), (54, 53, 24, 25), (29, 28, 32, 33), (59, 58, 28, 29), (58, 57, 31, 28), (56, 59, 29, 30), (32, 35, 39, 36), (28, 31, 35, 32), (30, 29, 33, 34), (31, 30, 34, 35), (37, 36, 39, 38), (34, 33, 37, 38), (35, 34, 38, 39), (33, 32, 36, 37), (13, 12, 41, 42), (15, 14, 43, 40), (14, 13, 42, 43), (12, 15, 40, 41), (7, 6, 47, 46), (6, 5, 45, 47), (4, 7, 46, 44), (5, 4, 44, 45), (18, 17, 51, 48), (16, 19, 49, 50), (17, 16, 50, 51), (19, 18, 48, 49), (21, 20, 53, 54), (23, 22, 55, 52), (22, 21, 54, 55), (20, 23, 52, 53), (26, 25, 59, 56), (24, 27, 57, 58), (25, 24, 58, 59), (27, 26, 56, 57), (10, 9, 63, 60), (8, 11, 61, 62), (9, 8, 62, 63), (11, 10, 60, 61), (42, 41, 66, 65), (40, 43, 67, 64), (43, 42, 65, 67), (41, 40, 64, 66), (68, 70, 71, 69), (113, 77, 76, 112), (71, 75, 74, 69), (68, 73, 72, 70), (70, 72, 75, 71), (69, 74, 73, 68), (129, 83, 82, 128), (112, 76, 79, 114), (115, 78, 77, 113), (114, 79, 78, 115), (134, 84, 87, 132), (131, 81, 80, 130), (130, 80, 83, 129), (128, 82, 81, 131), (117, 91, 90, 116), (135, 86, 85, 133), (132, 87, 86, 135), (133, 85, 84, 134), (121, 92, 95, 120), (119, 89, 88, 118), (118, 88, 91, 117), (116, 90, 89, 119), (125, 99, 98, 124), (123, 94, 93, 122), (120, 95, 94, 123), (122, 93, 92, 121), (97, 101, 100, 96), (127, 97, 96, 126), (126, 96, 99, 125), (124, 98, 97, 127), (100, 104, 107, 103), (96, 100, 103, 99), (98, 102, 101, 97), (99, 103, 102, 98), (105, 106, 107, 104), (102, 106, 105, 101), (103, 107, 106, 102), (101, 105, 104, 100), (81, 110, 109, 80), (83, 108, 111, 82), (82, 111, 110, 81), (80, 109, 108, 83), (75, 114, 115, 74), (74, 115, 113, 73), (72, 112, 114, 75), (73, 113, 112, 72), (86, 116, 119, 85), (84, 118, 117, 87), (85, 119, 118, 84), (87, 117, 116, 86), (89, 122, 121, 88), (91, 120, 123, 90), (90, 123, 122, 89), (88, 121, 120, 91), (94, 124, 127, 93), (92, 126, 125, 95), (93, 127, 126, 92), (95, 125, 124, 94), (78, 128, 131, 77), (76, 130, 129, 79), (77, 131, 130, 76), (79, 129, 128, 78), (110, 133, 134, 109), (108, 132, 135, 111), (111, 135, 133, 110), (109, 134, 132, 108)])
_uv = me_cube_003.uv_layers.new(name='UVMap')
_uv.uv.foreach_set('vector', [0.375, 0.5, 0.375, 0.625, 0.5, 0.625, 0.5, 0.5, 0.375, 0.5, 0.5, 0.5, 0.5, 0.5, 0.375, 0.5, 0.5, 0.625, 0.375, 0.625, 0.375, 0.625, 0.5, 0.625, 0.375, 0.5, 0.5, 0.5, 0.5, 0.5, 0.375, 0.5, 0.5, 0.5, 0.5, 0.625, 0.5, 0.625, 0.5, 0.5, 0.375, 0.625, 0.375, 0.5, 0.375, 0.5, 0.375, 0.625, 0.5, 0.625, 0.375, 0.625, 0.375, 0.625, 0.5, 0.625, 0.5, 0.5, 0.5, 0.625, 0.5, 0.625, 0.5, 0.5, 0.375, 0.625, 0.375, 0.5, 0.375, 0.5, 0.375, 0.625, 0.5, 0.625, 0.375, 0.625, 0.375, 0.625, 0.5, 0.625, 0.5, 0.5, 0.5, 0.625, 0.5, 0.625, 0.5, 0.5, 0.375, 0.5, 0.5, 0.5, 0.5, 0.5, 0.375, 0.5, 0.5, 0.5, 0.5, 0.625, 0.5, 0.625, 0.5, 0.5, 0.375, 0.625, 0.375, 0.5, 0.375, 0.5, 0.375, 0.625, 0.5, 0.625, 0.375, 0.625, 0.375, 0.625, 0.5, 0.625, 0.375, 0.625, 0.375, 0.5, 0.375, 0.5, 0.375, 0.625, 0.5, 0.625, 0.375, 0.625, 0.375, 0.625, 0.5, 0.625, 0.375, 0.5, 0.5, 0.5, 0.5, 0.5, 0.375, 0.5, 0.5, 0.5, 0.5, 0.625, 0.5, 0.625, 0.5, 0.5, 0.375, 0.5, 0.5, 0.5, 0.5, 0.5, 0.375, 0.5, 0.5, 0.5, 0.5, 0.625, 0.5, 0.625, 0.5, 0.5, 0.375, 0.625, 0.375, 0.5, 0.375, 0.5, 0.375, 0.625, 0.5, 0.625, 0.375, 0.625, 0.375, 0.625, 0.5, 0.625, 0.375, 0.625, 0.375, 0.5, 0.375, 0.5, 0.375, 0.625, 0.5, 0.625, 0.375, 0.625, 0.375, 0.625, 0.5, 0.625, 0.375, 0.5, 0.5, 0.5, 0.5, 0.5, 0.375, 0.5, 0.375, 0.5, 0.5, 0.5, 0.5, 0.5, 0.375, 0.5, 0.375, 0.5, 0.5, 0.5, 0.5, 0.5, 0.375, 0.5, 0.5, 0.5, 0.5, 0.625, 0.5, 0.625, 0.5, 0.5, 0.375, 0.625, 0.375, 0.5, 0.375, 0.5, 0.375, 0.625, 0.5, 0.5, 0.5, 0.625, 0.5, 0.625, 0.5, 0.5, 0.5, 0.5, 0.5, 0.625, 0.5, 0.625, 0.5, 0.5, 0.375, 0.625, 0.375, 0.5, 0.375, 0.5, 0.375, 0.625, 0.5, 0.625, 0.375, 0.625, 0.375, 0.625, 0.5, 0.625, 0.375, 0.5, 0.5, 0.5, 0.5, 0.625, 0.375, 0.625, 0.375, 0.625, 0.375, 0.5, 0.375, 0.5, 0.375, 0.625, 0.5, 0.625, 0.375, 0.625, 0.375, 0.625, 0.5, 0.625, 0.375, 0.5, 0.5, 0.5, 0.5, 0.5, 0.375, 0.5, 0.375, 0.5, 0.5, 0.5, 0.5, 0.5, 0.375, 0.5, 0.5, 0.625, 0.375, 0.625, 0.375, 0.625, 0.5, 0.625, 0.375, 0.625, 0.375, 0.5, 0.375, 0.5, 0.375, 0.625, 0.5, 0.5, 0.5, 0.625, 0.5, 0.625, 0.5, 0.5, 0.5, 0.625, 0.375, 0.625, 0.375, 0.625, 0.5, 0.625, 0.375, 0.625, 0.375, 0.5, 0.375, 0.5, 0.375, 0.625, 0.5, 0.5, 0.5, 0.625, 0.5, 0.625, 0.5, 0.5, 0.375, 0.5, 0.5, 0.5, 0.5, 0.5, 0.375, 0.5, 0.375, 0.625, 0.375, 0.5, 0.375, 0.5, 0.375, 0.625, 0.5, 0.5, 0.5, 0.625, 0.5, 0.625, 0.5, 0.5, 0.375, 0.5, 0.5, 0.5, 0.5, 0.5, 0.375, 0.5, 0.5, 0.625, 0.375, 0.625, 0.375, 0.625, 0.5, 0.625, 0.375, 0.5, 0.5, 0.5, 0.5, 0.5, 0.375, 0.5, 0.5, 0.625, 0.375, 0.625, 0.375, 0.625, 0.5, 0.625, 0.375, 0.625, 0.375, 0.5, 0.375, 0.5, 0.375, 0.625, 0.5, 0.5, 0.5, 0.625, 0.5, 0.625, 0.5, 0.5, 0.375, 0.625, 0.375, 0.5, 0.375, 0.5, 0.375, 0.625, 0.5, 0.5, 0.5, 0.625, 0.5, 0.625, 0.5, 0.5, 0.375, 0.5, 0.5, 0.5, 0.5, 0.5, 0.375, 0.5, 0.5, 0.625, 0.375, 0.625, 0.375, 0.625, 0.5, 0.625, 0.375, 0.625, 0.375, 0.5, 0.375, 0.5, 0.375, 0.625, 0.5, 0.5, 0.5, 0.625, 0.5, 0.625, 0.5, 0.5, 0.375, 0.5, 0.5, 0.5, 0.5, 0.5, 0.375, 0.5, 0.5, 0.625, 0.375, 0.625, 0.375, 0.625, 0.5, 0.625, 0.375, 0.5, 0.5, 0.5, 0.5, 0.5, 0.375, 0.5, 0.5, 0.625, 0.375, 0.625, 0.375, 0.625, 0.5, 0.625, 0.375, 0.625, 0.375, 0.5, 0.375, 0.5, 0.375, 0.625, 0.5, 0.5, 0.5, 0.625, 0.5, 0.625, 0.5, 0.5, 0.375, 0.5, 0.5, 0.5, 0.5, 0.625, 0.375, 0.625, 0.375, 0.5, 0.375, 0.5, 0.5, 0.5, 0.5, 0.5, 0.5, 0.625, 0.5, 0.625, 0.375, 0.625, 0.375, 0.625, 0.375, 0.5, 0.375, 0.5, 0.5, 0.5, 0.5, 0.5, 0.5, 0.5, 0.5, 0.5, 0.5, 0.625, 0.5, 0.625, 0.375, 0.625, 0.375, 0.625, 0.375, 0.5, 0.375, 0.5, 0.5, 0.625, 0.5, 0.625, 0.375, 0.625, 0.375, 0.625, 0.5, 0.5, 0.5, 0.5, 0.5, 0.625, 0.5, 0.625, 0.375, 0.625, 0.375, 0.625, 0.375, 0.5, 0.375, 0.5, 0.5, 0.625, 0.5, 0.625, 0.375, 0.625, 0.375, 0.625, 0.5, 0.5, 0.5, 0.5, 0.5, 0.625, 0.5, 0.625, 0.375, 0.5, 0.375, 0.5, 0.5, 0.5, 0.5, 0.5, 0.5, 0.5, 0.5, 0.5, 0.5, 0.625, 0.5, 0.625, 0.375, 0.625, 0.375, 0.625, 0.375, 0.5, 0.375, 0.5, 0.5, 0.625, 0.5, 0.625, 0.375, 0.625, 0.375, 0.625, 0.375, 0.625, 0.375, 0.625, 0.375, 0.5, 0.375, 0.5, 0.5, 0.625, 0.5, 0.625, 0.375, 0.625, 0.375, 0.625, 0.375, 0.5, 0.375, 0.5, 0.5, 0.5, 0.5, 0.5, 0.5, 0.5, 0.5, 0.5, 0.5, 0.625, 0.5, 0.625, 0.375, 0.5, 0.375, 0.5, 0.5, 0.5, 0.5, 0.5, 0.5, 0.5, 0.5, 0.5, 0.5, 0.625, 0.5, 0.625, 0.375, 0.625, 0.375, 0.625, 0.375, 0.5, 0.375, 0.5, 0.5, 0.625, 0.5, 0.625, 0.375, 0.625, 0.375, 0.625, 0.375, 0.625, 0.375, 0.625, 0.375, 0.5, 0.375, 0.5, 0.5, 0.625, 0.5, 0.625, 0.375, 0.625, 0.375, 0.625, 0.375, 0.5, 0.375, 0.5, 0.5, 0.5, 0.5, 0.5, 0.375, 0.5, 0.375, 0.5, 0.5, 0.5, 0.5, 0.5, 0.375, 0.5, 0.375, 0.5, 0.5, 0.5, 0.5, 0.5, 0.5, 0.5, 0.5, 0.5, 0.5, 0.625, 0.5, 0.625, 0.375, 0.625, 0.375, 0.625, 0.375, 0.5, 0.375, 0.5, 0.5, 0.5, 0.5, 0.5, 0.5, 0.625, 0.5, 0.625, 0.5, 0.5, 0.5, 0.5, 0.5, 0.625, 0.5, 0.625, 0.375, 0.625, 0.375, 0.625, 0.375, 0.5, 0.375, 0.5, 0.5, 0.625, 0.5, 0.625, 0.375, 0.625, 0.375, 0.625, 0.375, 0.5, 0.375, 0.625, 0.5, 0.625, 0.5, 0.5, 0.375, 0.625, 0.375, 0.625, 0.375, 0.5, 0.375, 0.5, 0.5, 0.625, 0.5, 0.625, 0.375, 0.625, 0.375, 0.625, 0.375, 0.5, 0.375, 0.5, 0.5, 0.5, 0.5, 0.5, 0.375, 0.5, 0.375, 0.5, 0.5, 0.5, 0.5, 0.5, 0.5, 0.625, 0.5, 0.625, 0.375, 0.625, 0.375, 0.625, 0.375, 0.625, 0.375, 0.625, 0.375, 0.5, 0.375, 0.5, 0.5, 0.5, 0.5, 0.5, 0.5, 0.625, 0.5, 0.625, 0.5, 0.625, 0.5, 0.625, 0.375, 0.625, 0.375, 0.625, 0.375, 0.625, 0.375, 0.625, 0.375, 0.5, 0.375, 0.5, 0.5, 0.5, 0.5, 0.5, 0.5, 0.625, 0.5, 0.625, 0.375, 0.5, 0.375, 0.5, 0.5, 0.5, 0.5, 0.5, 0.375, 0.625, 0.375, 0.625, 0.375, 0.5, 0.375, 0.5, 0.5, 0.5, 0.5, 0.5, 0.5, 0.625, 0.5, 0.625, 0.375, 0.5, 0.375, 0.5, 0.5, 0.5, 0.5, 0.5, 0.5, 0.625, 0.5, 0.625, 0.375, 0.625, 0.375, 0.625, 0.375, 0.5, 0.375, 0.5, 0.5, 0.5, 0.5, 0.5, 0.5, 0.625, 0.5, 0.625, 0.375, 0.625, 0.375, 0.625, 0.375, 0.625, 0.375, 0.625, 0.375, 0.5, 0.375, 0.5, 0.5, 0.5, 0.5, 0.5, 0.5, 0.625, 0.5, 0.625, 0.375, 0.625, 0.375, 0.625, 0.375, 0.5, 0.375, 0.5, 0.5, 0.5, 0.5, 0.5, 0.5, 0.625, 0.5, 0.625, 0.375, 0.5, 0.375, 0.5, 0.5, 0.5, 0.5, 0.5, 0.5, 0.625, 0.5, 0.625, 0.375, 0.625, 0.375, 0.625, 0.375, 0.625, 0.375, 0.625, 0.375, 0.5, 0.375, 0.5, 0.5, 0.5, 0.5, 0.5, 0.5, 0.625, 0.5, 0.625, 0.375, 0.5, 0.375, 0.5, 0.5, 0.5, 0.5, 0.5, 0.5, 0.625, 0.5, 0.625, 0.375, 0.625, 0.375, 0.625, 0.375, 0.5, 0.375, 0.5, 0.5, 0.5, 0.5, 0.5, 0.5, 0.625, 0.5, 0.625, 0.375, 0.625, 0.375, 0.625, 0.375, 0.625, 0.375, 0.625, 0.375, 0.5, 0.375, 0.5, 0.5, 0.5, 0.5, 0.5, 0.5, 0.625, 0.5, 0.625])
me_cube_003.update()
me_cube_005 = bpy.data.meshes.new('Cube.005')
me_cube_005.from_pydata([(0.5879, -0.07784, -0.2288), (0.5841, -0.2177, -0.2698), (0.6126, -0.085, -0.09344), (0.6088, -0.2248, -0.09344), (0.9059, -0.1299, 0.02047), (0.9532, -0.1339, -0.0857), (0.9875, -0.2516, -0.09709), (0.9205, -0.2458, 0.03749), (1.603, -0.1512, 0.2278), (1.658, -0.1472, 0.1044), (1.719, -0.2759, 0.09118), (1.641, -0.2816, 0.2475), (1.86, -0.111, 0.4176), (1.905, -0.1362, 0.1541), (1.892, -0.4155, 0.1141), (1.82, -0.3775, 0.4517), (2.12, -0.2166, 0.285), (2.061, -0.2085, 0.1517), (2.032, -0.3556, 0.1165), (2.101, -0.3631, 0.2919), (4.125, -0.599, -0.7561), (4.067, -0.5908, -0.8894), (4.038, -0.738, -0.9246), (4.106, -0.7455, -0.7492), (4.217, -0.5601, -0.7331), (4.12, -0.5465, -0.9564), (4.071, -0.7931, -1.015), (4.185, -0.8056, -0.7215), (4.341, -0.6619, -0.9037), (4.292, -0.6531, -0.9781), (4.271, -0.7423, -1.001), (4.33, -0.7519, -0.9019), (4.768, -0.7362, -1.123), (4.675, -0.7151, -1.139), (4.634, -0.806, -1.159), (4.753, -0.8324, -1.133), (4.928, -0.7263, -1.359), (4.789, -0.6945, -1.353), (4.722, -0.8272, -1.377), (4.901, -0.8673, -1.378), (1.94, -0.408, 0.4764), (1.988, -0.115, 0.4457), (1.989, -0.1323, 0.1621), (1.956, -0.4366, 0.1103), (1.018, -0.1109, 0.0898), (1.059, -0.1069, -0.07577), (1.046, -0.2817, 0.1013), (1.109, -0.2772, -0.1103), (3.96, -0.7569, -0.9353), (4.058, -0.7676, -0.6847), (4.085, -0.5583, -0.6946), (4.002, -0.5466, -0.8851)], [], [(0, 1, 3, 2), (45, 44, 8, 9), (3, 1, 6, 7), (0, 2, 4, 5), (2, 3, 7, 4), (1, 0, 5, 6), (11, 10, 14, 15), (44, 46, 11, 8), (47, 45, 9, 10), (46, 47, 10, 11), (41, 40, 19, 16), (9, 8, 12, 13), (8, 11, 15, 12), (10, 9, 13, 14), (49, 48, 22, 23), (43, 42, 17, 18), (40, 43, 18, 19), (42, 41, 16, 17), (20, 23, 27, 24), (51, 50, 20, 21), (50, 49, 23, 20), (48, 51, 21, 22), (27, 26, 30, 31), (22, 21, 25, 26), (23, 22, 26, 27), (21, 20, 24, 25), (29, 28, 32, 33), (25, 24, 28, 29), (24, 27, 31, 28), (26, 25, 29, 30), (32, 35, 39, 36), (28, 31, 35, 32), (30, 29, 33, 34), (31, 30, 34, 35), (37, 36, 39, 38), (34, 33, 37, 38), (35, 34, 38, 39), (33, 32, 36, 37), (13, 12, 41, 42), (15, 14, 43, 40), (14, 13, 42, 43), (12, 15, 40, 41), (7, 6, 47, 46), (6, 5, 45, 47), (4, 7, 46, 44), (5, 4, 44, 45), (18, 17, 51, 48), (16, 19, 49, 50), (17, 16, 50, 51), (19, 18, 48, 49)])
_uv = me_cube_005.uv_layers.new(name='UVMap')
_uv.uv.foreach_set('vector', [0.375, 0.5, 0.375, 0.625, 0.5, 0.625, 0.5, 0.5, 0.375, 0.5, 0.5, 0.5, 0.5, 0.5, 0.375, 0.5, 0.5, 0.625, 0.375, 0.625, 0.375, 0.625, 0.5, 0.625, 0.375, 0.5, 0.5, 0.5, 0.5, 0.5, 0.375, 0.5, 0.5, 0.5, 0.5, 0.625, 0.5, 0.625, 0.5, 0.5, 0.375, 0.625, 0.375, 0.5, 0.375, 0.5, 0.375, 0.625, 0.5, 0.625, 0.375, 0.625, 0.375, 0.625, 0.5, 0.625, 0.5, 0.5, 0.5, 0.625, 0.5, 0.625, 0.5, 0.5, 0.375, 0.625, 0.375, 0.5, 0.375, 0.5, 0.375, 0.625, 0.5, 0.625, 0.375, 0.625, 0.375, 0.625, 0.5, 0.625, 0.5, 0.5, 0.5, 0.625, 0.5, 0.625, 0.5, 0.5, 0.375, 0.5, 0.5, 0.5, 0.5, 0.5, 0.375, 0.5, 0.5, 0.5, 0.5, 0.625, 0.5, 0.625, 0.5, 0.5, 0.375, 0.625, 0.375, 0.5, 0.375, 0.5, 0.375, 0.625, 0.5, 0.625, 0.375, 0.625, 0.375, 0.625, 0.5, 0.625, 0.375, 0.625, 0.375, 0.5, 0.375, 0.5, 0.375, 0.625, 0.5, 0.625, 0.375, 0.625, 0.375, 0.625, 0.5, 0.625, 0.375, 0.5, 0.5, 0.5, 0.5, 0.5, 0.375, 0.5, 0.5, 0.5, 0.5, 0.625, 0.5, 0.625, 0.5, 0.5, 0.375, 0.5, 0.5, 0.5, 0.5, 0.5, 0.375, 0.5, 0.5, 0.5, 0.5, 0.625, 0.5, 0.625, 0.5, 0.5, 0.375, 0.625, 0.375, 0.5, 0.375, 0.5, 0.375, 0.625, 0.5, 0.625, 0.375, 0.625, 0.375, 0.625, 0.5, 0.625, 0.375, 0.625, 0.375, 0.5, 0.375, 0.5, 0.375, 0.625, 0.5, 0.625, 0.375, 0.625, 0.375, 0.625, 0.5, 0.625, 0.375, 0.5, 0.5, 0.5, 0.5, 0.5, 0.375, 0.5, 0.375, 0.5, 0.5, 0.5, 0.5, 0.5, 0.375, 0.5, 0.375, 0.5, 0.5, 0.5, 0.5, 0.5, 0.375, 0.5, 0.5, 0.5, 0.5, 0.625, 0.5, 0.625, 0.5, 0.5, 0.375, 0.625, 0.375, 0.5, 0.375, 0.5, 0.375, 0.625, 0.5, 0.5, 0.5, 0.625, 0.5, 0.625, 0.5, 0.5, 0.5, 0.5, 0.5, 0.625, 0.5, 0.625, 0.5, 0.5, 0.375, 0.625, 0.375, 0.5, 0.375, 0.5, 0.375, 0.625, 0.5, 0.625, 0.375, 0.625, 0.375, 0.625, 0.5, 0.625, 0.375, 0.5, 0.5, 0.5, 0.5, 0.625, 0.375, 0.625, 0.375, 0.625, 0.375, 0.5, 0.375, 0.5, 0.375, 0.625, 0.5, 0.625, 0.375, 0.625, 0.375, 0.625, 0.5, 0.625, 0.375, 0.5, 0.5, 0.5, 0.5, 0.5, 0.375, 0.5, 0.375, 0.5, 0.5, 0.5, 0.5, 0.5, 0.375, 0.5, 0.5, 0.625, 0.375, 0.625, 0.375, 0.625, 0.5, 0.625, 0.375, 0.625, 0.375, 0.5, 0.375, 0.5, 0.375, 0.625, 0.5, 0.5, 0.5, 0.625, 0.5, 0.625, 0.5, 0.5, 0.5, 0.625, 0.375, 0.625, 0.375, 0.625, 0.5, 0.625, 0.375, 0.625, 0.375, 0.5, 0.375, 0.5, 0.375, 0.625, 0.5, 0.5, 0.5, 0.625, 0.5, 0.625, 0.5, 0.5, 0.375, 0.5, 0.5, 0.5, 0.5, 0.5, 0.375, 0.5, 0.375, 0.625, 0.375, 0.5, 0.375, 0.5, 0.375, 0.625, 0.5, 0.5, 0.5, 0.625, 0.5, 0.625, 0.5, 0.5, 0.375, 0.5, 0.5, 0.5, 0.5, 0.5, 0.375, 0.5, 0.5, 0.625, 0.375, 0.625, 0.375, 0.625, 0.5, 0.625])
me_cube_005.update()
me_cube_006 = bpy.data.meshes.new('Cube.006')
me_cube_006.from_pydata([(0.6134, 0.2165, -0.2288), (0.6487, 0.08116, -0.2698), (0.6391, 0.2165, -0.09344), (0.6744, 0.08116, -0.09344), (0.9333, 0.2551, 0.02047), (0.9798, 0.2644, -0.0857), (1.046, 0.161, -0.09709), (0.9796, 0.1478, 0.03749), (1.608, 0.4288, 0.2278), (1.66, 0.448, 0.1044), (1.754, 0.3413, 0.09118), (1.681, 0.3142, 0.2475), (1.844, 0.5391, 0.4176), (1.895, 0.5274, 0.1541), (1.96, 0.2556, 0.1141), (1.881, 0.2721, 0.4517), (2.123, 0.51, 0.285), (2.065, 0.5016, 0.1517), (2.078, 0.3522, 0.1165), (2.146, 0.364, 0.2919), (4.156, 0.7016, -0.7561), (4.098, 0.6933, -0.8894), (4.11, 0.5438, -0.9246), (4.178, 0.5556, -0.7492), (4.233, 0.7646, -0.7331), (4.136, 0.7506, -0.9564), (4.158, 0.5002, -1.015), (4.271, 0.52, -0.7215), (4.38, 0.7014, -0.9037), (4.331, 0.6962, -0.9781), (4.335, 0.6046, -1.001), (4.395, 0.6118, -0.9019), (4.811, 0.7491, -1.123), (4.717, 0.7435, -1.139), (4.702, 0.6445, -1.159), (4.824, 0.6523, -1.133), (4.962, 0.803, -1.359), (4.82, 0.7948, -1.353), (4.792, 0.6487, -1.377), (4.976, 0.6603, -1.378), (2.004, 0.2763, 0.4764), (1.969, 0.571, 0.4457), (1.974, 0.5546, 0.1621), (2.027, 0.2532, 0.1103), (1.035, 0.3045, 0.0898), (1.074, 0.3199, -0.07577), (1.111, 0.1485, 0.1013), (1.17, 0.1703, -0.1103), (4.041, 0.5041, -0.9353), (4.138, 0.521, -0.6847), (4.106, 0.7296, -0.6946), (4.023, 0.7176, -0.8851)], [], [(0, 1, 3, 2), (45, 44, 8, 9), (3, 1, 6, 7), (0, 2, 4, 5), (2, 3, 7, 4), (1, 0, 5, 6), (11, 10, 14, 15), (44, 46, 11, 8), (47, 45, 9, 10), (46, 47, 10, 11), (41, 40, 19, 16), (9, 8, 12, 13), (8, 11, 15, 12), (10, 9, 13, 14), (49, 48, 22, 23), (43, 42, 17, 18), (40, 43, 18, 19), (42, 41, 16, 17), (20, 23, 27, 24), (51, 50, 20, 21), (50, 49, 23, 20), (48, 51, 21, 22), (27, 26, 30, 31), (22, 21, 25, 26), (23, 22, 26, 27), (21, 20, 24, 25), (29, 28, 32, 33), (25, 24, 28, 29), (24, 27, 31, 28), (26, 25, 29, 30), (32, 35, 39, 36), (28, 31, 35, 32), (30, 29, 33, 34), (31, 30, 34, 35), (37, 36, 39, 38), (34, 33, 37, 38), (35, 34, 38, 39), (33, 32, 36, 37), (13, 12, 41, 42), (15, 14, 43, 40), (14, 13, 42, 43), (12, 15, 40, 41), (7, 6, 47, 46), (6, 5, 45, 47), (4, 7, 46, 44), (5, 4, 44, 45), (18, 17, 51, 48), (16, 19, 49, 50), (17, 16, 50, 51), (19, 18, 48, 49)])
_uv = me_cube_006.uv_layers.new(name='UVMap')
_uv.uv.foreach_set('vector', [0.375, 0.5, 0.375, 0.625, 0.5, 0.625, 0.5, 0.5, 0.375, 0.5, 0.5, 0.5, 0.5, 0.5, 0.375, 0.5, 0.5, 0.625, 0.375, 0.625, 0.375, 0.625, 0.5, 0.625, 0.375, 0.5, 0.5, 0.5, 0.5, 0.5, 0.375, 0.5, 0.5, 0.5, 0.5, 0.625, 0.5, 0.625, 0.5, 0.5, 0.375, 0.625, 0.375, 0.5, 0.375, 0.5, 0.375, 0.625, 0.5, 0.625, 0.375, 0.625, 0.375, 0.625, 0.5, 0.625, 0.5, 0.5, 0.5, 0.625, 0.5, 0.625, 0.5, 0.5, 0.375, 0.625, 0.375, 0.5, 0.375, 0.5, 0.375, 0.625, 0.5, 0.625, 0.375, 0.625, 0.375, 0.625, 0.5, 0.625, 0.5, 0.5, 0.5, 0.625, 0.5, 0.625, 0.5, 0.5, 0.375, 0.5, 0.5, 0.5, 0.5, 0.5, 0.375, 0.5, 0.5, 0.5, 0.5, 0.625, 0.5, 0.625, 0.5, 0.5, 0.375, 0.625, 0.375, 0.5, 0.375, 0.5, 0.375, 0.625, 0.5, 0.625, 0.375, 0.625, 0.375, 0.625, 0.5, 0.625, 0.375, 0.625, 0.375, 0.5, 0.375, 0.5, 0.375, 0.625, 0.5, 0.625, 0.375, 0.625, 0.375, 0.625, 0.5, 0.625, 0.375, 0.5, 0.5, 0.5, 0.5, 0.5, 0.375, 0.5, 0.5, 0.5, 0.5, 0.625, 0.5, 0.625, 0.5, 0.5, 0.375, 0.5, 0.5, 0.5, 0.5, 0.5, 0.375, 0.5, 0.5, 0.5, 0.5, 0.625, 0.5, 0.625, 0.5, 0.5, 0.375, 0.625, 0.375, 0.5, 0.375, 0.5, 0.375, 0.625, 0.5, 0.625, 0.375, 0.625, 0.375, 0.625, 0.5, 0.625, 0.375, 0.625, 0.375, 0.5, 0.375, 0.5, 0.375, 0.625, 0.5, 0.625, 0.375, 0.625, 0.375, 0.625, 0.5, 0.625, 0.375, 0.5, 0.5, 0.5, 0.5, 0.5, 0.375, 0.5, 0.375, 0.5, 0.5, 0.5, 0.5, 0.5, 0.375, 0.5, 0.375, 0.5, 0.5, 0.5, 0.5, 0.5, 0.375, 0.5, 0.5, 0.5, 0.5, 0.625, 0.5, 0.625, 0.5, 0.5, 0.375, 0.625, 0.375, 0.5, 0.375, 0.5, 0.375, 0.625, 0.5, 0.5, 0.5, 0.625, 0.5, 0.625, 0.5, 0.5, 0.5, 0.5, 0.5, 0.625, 0.5, 0.625, 0.5, 0.5, 0.375, 0.625, 0.375, 0.5, 0.375, 0.5, 0.375, 0.625, 0.5, 0.625, 0.375, 0.625, 0.375, 0.625, 0.5, 0.625, 0.375, 0.5, 0.5, 0.5, 0.5, 0.625, 0.375, 0.625, 0.375, 0.625, 0.375, 0.5, 0.375, 0.5, 0.375, 0.625, 0.5, 0.625, 0.375, 0.625, 0.375, 0.625, 0.5, 0.625, 0.375, 0.5, 0.5, 0.5, 0.5, 0.5, 0.375, 0.5, 0.375, 0.5, 0.5, 0.5, 0.5, 0.5, 0.375, 0.5, 0.5, 0.625, 0.375, 0.625, 0.375, 0.625, 0.5, 0.625, 0.375, 0.625, 0.375, 0.5, 0.375, 0.5, 0.375, 0.625, 0.5, 0.5, 0.5, 0.625, 0.5, 0.625, 0.5, 0.5, 0.5, 0.625, 0.375, 0.625, 0.375, 0.625, 0.5, 0.625, 0.375, 0.625, 0.375, 0.5, 0.375, 0.5, 0.375, 0.625, 0.5, 0.5, 0.5, 0.625, 0.5, 0.625, 0.5, 0.5, 0.375, 0.5, 0.5, 0.5, 0.5, 0.5, 0.375, 0.5, 0.375, 0.625, 0.375, 0.5, 0.375, 0.5, 0.375, 0.625, 0.5, 0.5, 0.5, 0.625, 0.5, 0.625, 0.5, 0.5, 0.375, 0.5, 0.5, 0.5, 0.5, 0.5, 0.375, 0.5, 0.5, 0.625, 0.375, 0.625, 0.375, 0.625, 0.5, 0.625])
me_cube_006.update()
me_cube_007 = bpy.data.meshes.new('Cube.007')
me_cube_007.from_pydata([(0.4483, 0.4541, -0.2288), (0.4961, 0.3227, -0.2698), (0.4738, 0.4565, -0.09344), (0.5217, 0.3251, -0.09344), (0.7631, 0.5226, 0.02047), (0.8086, 0.5362, -0.0857), (0.8837, 0.4394, -0.09709), (0.8193, 0.4201, 0.03749), (1.419, 0.7589, 0.2278), (1.469, 0.7828, 0.1044), (1.573, 0.6854, 0.09118), (1.502, 0.6516, 0.2475), (1.644, 0.8908, 0.4176), (1.695, 0.8839, 0.1541), (1.785, 0.6194, 0.1141), (1.705, 0.6284, 0.4517), (1.924, 0.8879, 0.285), (1.867, 0.8741, 0.1517), (1.894, 0.7265, 0.1165), (1.96, 0.7447, 0.2919), (3.929, 1.269, -0.7561), (3.872, 1.256, -0.8894), (3.899, 1.108, -0.9246), (3.966, 1.126, -0.7492), (4.001, 1.339, -0.7331), (3.905, 1.316, -0.9564), (3.95, 1.069, -1.015), (4.061, 1.099, -0.7215), (4.153, 1.29, -0.9037), (4.105, 1.28, -0.9781), (4.117, 1.19, -1.001), (4.176, 1.202, -0.9019), (4.578, 1.378, -1.123), (4.484, 1.364, -1.139), (4.478, 1.264, -1.159), (4.599, 1.283, -1.133), (4.722, 1.446, -1.359), (4.582, 1.424, -1.353), (4.568, 1.276, -1.377), (4.75, 1.305, -1.378), (1.827, 0.6441, 0.4764), (1.764, 0.9341, 0.4457), (1.771, 0.9184, 0.1621), (1.852, 0.6233, 0.1103), (0.8601, 0.5813, 0.0898), (0.8972, 0.6003, -0.07577), (0.9496, 0.4331, 0.1013), (1.006, 0.4603, -0.1103), (3.834, 1.062, -0.9353), (3.929, 1.088, -0.6847), (3.877, 1.293, -0.6946), (3.796, 1.273, -0.8851)], [], [(0, 1, 3, 2), (45, 44, 8, 9), (3, 1, 6, 7), (0, 2, 4, 5), (2, 3, 7, 4), (1, 0, 5, 6), (11, 10, 14, 15), (44, 46, 11, 8), (47, 45, 9, 10), (46, 47, 10, 11), (41, 40, 19, 16), (9, 8, 12, 13), (8, 11, 15, 12), (10, 9, 13, 14), (49, 48, 22, 23), (43, 42, 17, 18), (40, 43, 18, 19), (42, 41, 16, 17), (20, 23, 27, 24), (51, 50, 20, 21), (50, 49, 23, 20), (48, 51, 21, 22), (27, 26, 30, 31), (22, 21, 25, 26), (23, 22, 26, 27), (21, 20, 24, 25), (29, 28, 32, 33), (25, 24, 28, 29), (24, 27, 31, 28), (26, 25, 29, 30), (32, 35, 39, 36), (28, 31, 35, 32), (30, 29, 33, 34), (31, 30, 34, 35), (37, 36, 39, 38), (34, 33, 37, 38), (35, 34, 38, 39), (33, 32, 36, 37), (13, 12, 41, 42), (15, 14, 43, 40), (14, 13, 42, 43), (12, 15, 40, 41), (7, 6, 47, 46), (6, 5, 45, 47), (4, 7, 46, 44), (5, 4, 44, 45), (18, 17, 51, 48), (16, 19, 49, 50), (17, 16, 50, 51), (19, 18, 48, 49)])
_uv = me_cube_007.uv_layers.new(name='UVMap')
_uv.uv.foreach_set('vector', [0.375, 0.5, 0.375, 0.625, 0.5, 0.625, 0.5, 0.5, 0.375, 0.5, 0.5, 0.5, 0.5, 0.5, 0.375, 0.5, 0.5, 0.625, 0.375, 0.625, 0.375, 0.625, 0.5, 0.625, 0.375, 0.5, 0.5, 0.5, 0.5, 0.5, 0.375, 0.5, 0.5, 0.5, 0.5, 0.625, 0.5, 0.625, 0.5, 0.5, 0.375, 0.625, 0.375, 0.5, 0.375, 0.5, 0.375, 0.625, 0.5, 0.625, 0.375, 0.625, 0.375, 0.625, 0.5, 0.625, 0.5, 0.5, 0.5, 0.625, 0.5, 0.625, 0.5, 0.5, 0.375, 0.625, 0.375, 0.5, 0.375, 0.5, 0.375, 0.625, 0.5, 0.625, 0.375, 0.625, 0.375, 0.625, 0.5, 0.625, 0.5, 0.5, 0.5, 0.625, 0.5, 0.625, 0.5, 0.5, 0.375, 0.5, 0.5, 0.5, 0.5, 0.5, 0.375, 0.5, 0.5, 0.5, 0.5, 0.625, 0.5, 0.625, 0.5, 0.5, 0.375, 0.625, 0.375, 0.5, 0.375, 0.5, 0.375, 0.625, 0.5, 0.625, 0.375, 0.625, 0.375, 0.625, 0.5, 0.625, 0.375, 0.625, 0.375, 0.5, 0.375, 0.5, 0.375, 0.625, 0.5, 0.625, 0.375, 0.625, 0.375, 0.625, 0.5, 0.625, 0.375, 0.5, 0.5, 0.5, 0.5, 0.5, 0.375, 0.5, 0.5, 0.5, 0.5, 0.625, 0.5, 0.625, 0.5, 0.5, 0.375, 0.5, 0.5, 0.5, 0.5, 0.5, 0.375, 0.5, 0.5, 0.5, 0.5, 0.625, 0.5, 0.625, 0.5, 0.5, 0.375, 0.625, 0.375, 0.5, 0.375, 0.5, 0.375, 0.625, 0.5, 0.625, 0.375, 0.625, 0.375, 0.625, 0.5, 0.625, 0.375, 0.625, 0.375, 0.5, 0.375, 0.5, 0.375, 0.625, 0.5, 0.625, 0.375, 0.625, 0.375, 0.625, 0.5, 0.625, 0.375, 0.5, 0.5, 0.5, 0.5, 0.5, 0.375, 0.5, 0.375, 0.5, 0.5, 0.5, 0.5, 0.5, 0.375, 0.5, 0.375, 0.5, 0.5, 0.5, 0.5, 0.5, 0.375, 0.5, 0.5, 0.5, 0.5, 0.625, 0.5, 0.625, 0.5, 0.5, 0.375, 0.625, 0.375, 0.5, 0.375, 0.5, 0.375, 0.625, 0.5, 0.5, 0.5, 0.625, 0.5, 0.625, 0.5, 0.5, 0.5, 0.5, 0.5, 0.625, 0.5, 0.625, 0.5, 0.5, 0.375, 0.625, 0.375, 0.5, 0.375, 0.5, 0.375, 0.625, 0.5, 0.625, 0.375, 0.625, 0.375, 0.625, 0.5, 0.625, 0.375, 0.5, 0.5, 0.5, 0.5, 0.625, 0.375, 0.625, 0.375, 0.625, 0.375, 0.5, 0.375, 0.5, 0.375, 0.625, 0.5, 0.625, 0.375, 0.625, 0.375, 0.625, 0.5, 0.625, 0.375, 0.5, 0.5, 0.5, 0.5, 0.5, 0.375, 0.5, 0.375, 0.5, 0.5, 0.5, 0.5, 0.5, 0.375, 0.5, 0.5, 0.625, 0.375, 0.625, 0.375, 0.625, 0.5, 0.625, 0.375, 0.625, 0.375, 0.5, 0.375, 0.5, 0.375, 0.625, 0.5, 0.5, 0.5, 0.625, 0.5, 0.625, 0.5, 0.5, 0.5, 0.625, 0.375, 0.625, 0.375, 0.625, 0.5, 0.625, 0.375, 0.625, 0.375, 0.5, 0.375, 0.5, 0.375, 0.625, 0.5, 0.5, 0.5, 0.625, 0.5, 0.625, 0.5, 0.5, 0.375, 0.5, 0.5, 0.5, 0.5, 0.5, 0.375, 0.5, 0.375, 0.625, 0.375, 0.5, 0.375, 0.5, 0.375, 0.625, 0.5, 0.5, 0.5, 0.625, 0.5, 0.625, 0.5, 0.5, 0.375, 0.5, 0.5, 0.5, 0.5, 0.5, 0.375, 0.5, 0.5, 0.625, 0.375, 0.625, 0.375, 0.625, 0.5, 0.625])
me_cube_007.update()
arm_armature = bpy.data.armatures.new('Armature')  # bones are not reproduced

# ---- objects
ob_cube = bpy.data.objects.new('Cube', me_cube_001)
ob_armature = bpy.data.objects.new('Armature', arm_armature)
ob_cube_001 = bpy.data.objects.new('Cube.001', me_cube_002)
ob_cube_002 = bpy.data.objects.new('Cube.002', me_cube_003)
ob_cube_003 = bpy.data.objects.new('Cube.003', me_cube_005)
ob_cube_004 = bpy.data.objects.new('Cube.004', me_cube_006)
ob_cube_005 = bpy.data.objects.new('Cube.005', me_cube_007)

# ---- transforms, parenting, visibility, modifiers, constraints
ob_cube.parent = ob_armature
ob_cube.location = (0.0, 0.0, 3.384)
_vg = ob_cube.vertex_groups.new(name='legik_L')
_vg = ob_cube.vertex_groups.new(name='legik_R')
_vg = ob_cube.vertex_groups.new(name='Spine0')
for _i, _w in zip([2, 3, 4, 5, 12, 13, 14, 15, 16, 17, 18, 40, 41, 42, 43, 44, 45, 46, 47, 48, 49, 50, 51, 52, 53, 54, 55, 56, 57, 58, 59, 60, 61, 62, 63, 64, 65, 66, 67, 68, 69, 70, 71, 72, 75, 76, 83, 84, 85, 86, 87, 88, 89, 90, 91, 126, 127, 130, 131, 132, 133, 144, 145, 146, 147, 148, 149, 150, 151, 152, 153, 154, 155, 156, 157, 158, 159, 160, 163, 164, 170, 171, 172, 173, 174, 175, 176, 177], [0.06326, 0.06709, 0.04812, 0.06547, 0.2628, 0.3026, 0.2949, 0.2074, 0.004656, 0.009556, 0.01145, 0.6343, 0.6305, 0.6455, 0.5972, 0.8093, 0.8342, 0.8431, 0.8178, 0.8889, 0.9062, 0.9104, 0.91, 0.9334, 0.9445, 0.9489, 0.9539, 0.9641, 0.9694, 0.9735, 0.9796, 0.9784, 0.9805, 0.9838, 0.9905, 0.9902, 0.9892, 0.9911, 0.998, 0.9977, 0.9954, 0.9957, 0.9992, 0.06742, 0.3022, 0.007149, 0.6298, 0.8348, 0.9103, 0.9475, 0.9721, 0.9825, 0.9895, 0.9944, 0.9987, 0.06326, 0.06709, 0.3026, 0.2949, 0.004656, 0.009556, 0.6305, 0.6455, 0.8342, 0.8431, 0.9062, 0.9104, 0.9445, 0.9489, 0.9694, 0.9735, 0.9805, 0.9838, 0.9892, 0.9911, 0.9954, 0.9957, 0.06742, 0.3022, 0.007149, 0.6298, 0.8348, 0.9103, 0.9475, 0.9721, 0.9825, 0.9895, 0.9944]): _vg.add([_i], _w, 'REPLACE')
_vg = ob_cube.vertex_groups.new(name='Spine1')
for _i, _w in zip([0, 1, 2, 3, 4, 5, 6, 7, 8, 12, 13, 14, 15, 16, 17, 18, 19, 40, 41, 42, 43, 44, 45, 46, 47, 48, 49, 50, 51, 52, 53, 54, 55, 56, 57, 72, 73, 75, 76, 83, 84, 85, 86, 87, 124, 125, 126, 127, 128, 130, 131, 132, 133, 144, 145, 146, 147, 148, 149, 150, 151, 152, 160, 161, 163, 164, 170, 171, 172, 173, 174], [0.1124, 0.1229, 0.6559, 0.6485, 0.7046, 0.6677, 0.1188, 0.1246, 0.003336, 0.6933, 0.6404, 0.6511, 0.7576, 0.2877, 0.2905, 0.3121, 0.3172, 0.3429, 0.3406, 0.3283, 0.3836, 0.1786, 0.1526, 0.1453, 0.1727, 0.104, 0.0865, 0.08306, 0.0851, 0.06221, 0.05128, 0.04483, 0.03704, 0.017, 0.006521, 0.6591, 0.1135, 0.6421, 0.2838, 0.3413, 0.1524, 0.08283, 0.04696, 0.001587, 0.1124, 0.1229, 0.6559, 0.6485, 0.003336, 0.6404, 0.6511, 0.2877, 0.2905, 0.3406, 0.3283, 0.1526, 0.1453, 0.0865, 0.08306, 0.05128, 0.04483, 0.006521, 0.6591, 0.1135, 0.6421, 0.2838, 0.3413, 0.1524, 0.08283, 0.04696, 0.001587]): _vg.add([_i], _w, 'REPLACE')
_vg = ob_cube.vertex_groups.new(name='Spine2')
for _i, _w in zip([0, 1, 2, 3, 4, 5, 6, 7, 8, 9, 10, 11, 12, 13, 14, 15, 16, 17, 18, 19, 20, 21, 22, 23, 24, 25, 26, 27, 28, 29, 30, 31, 32, 72, 73, 74, 75, 76, 77, 78, 79, 80, 112, 113, 115, 117, 118, 119, 120, 122, 124, 125, 126, 127, 128, 129, 130, 131, 132, 133, 134, 135, 136, 137, 138, 139, 140, 160, 161, 162, 163, 164, 165, 166, 167, 168, 198, 199, 201, 203, 204, 205, 206, 208], [0.3076, 0.6214, 0.1993, 0.2318, 0.1942, 0.2209, 0.6013, 0.6297, 0.1361, 0.06139, 0.09968, 0.1267, 0.02228, 0.04147, 0.02967, 0.004676, 0.4576, 0.5636, 0.5457, 0.528, 0.1015, 0.05242, 0.06849, 0.09087, 0.08181, 0.03534, 0.04963, 0.06781, 0.06838, 0.01669, 0.01769, 0.04343, 0.01108, 0.2112, 0.5499, 0.1156, 0.03579, 0.539, 0.08436, 0.06541, 0.04905, 0.009385, 0.008928, 0.06858, 0.04951, 0.006507, 0.0149, 0.0158, 0.0772, 0.04682, 0.3076, 0.6214, 0.1993, 0.2318, 0.1361, 0.06139, 0.04147, 0.02967, 0.4576, 0.5636, 0.1015, 0.05242, 0.08181, 0.03534, 0.06838, 0.01669, 0.01108, 0.2112, 0.5499, 0.1156, 0.03579, 0.539, 0.08436, 0.06541, 0.04905, 0.009385, 0.008928, 0.06858, 0.04951, 0.006507, 0.0149, 0.0158, 0.0772, 0.04682]): _vg.add([_i], _w, 'REPLACE')
_vg = ob_cube.vertex_groups.new(name='Leg0_R')
for _i, _w in zip([4, 6, 7, 10, 11, 19, 22, 23, 26, 27, 30, 31, 32, 33, 34, 35, 38, 39, 80, 82, 92, 94, 96, 97, 98, 99, 100, 101, 102, 103, 104, 105, 106, 107, 117, 118, 119, 122, 124, 125, 126, 127, 128, 129, 132, 133, 134, 135, 136, 137, 138, 139, 140, 141, 142, 143, 160, 161, 162, 164, 165, 166, 167, 168, 169, 178, 179, 180, 181, 182, 183, 184, 185, 186, 187, 188, 189, 190, 191, 192, 193, 194, 195, 196, 197, 198, 199, 200, 201, 202, 203, 204, 205, 206, 207, 208, 209], [0.0003887, 0.0, 0.009877, 0.0, 0.0, 0.02515, 0.0, 0.0, 0.0, 0.0, 0.007783, 0.0, 0.0, 0.0, 0.0, 0.0, 0.0, 0.0, 0.0, 0.0, 0.0, 0.0, 0.0, 0.0, 0.0, 0.0, 0.0, 0.0, 0.0, 0.0, 0.0, 0.0, 0.0, 0.0, 0.0, 0.0, 0.0, 0.0, 0.0, 0.0, 0.0, 0.0, 0.0, 0.0, 0.0, 0.0, 0.0, 0.0, 0.0, 0.0, 0.0, 0.0, 0.0, 0.0, 0.0, 0.0, 0.0, 0.0, 0.0, 0.0, 0.0, 0.0, 0.0, 0.0, 0.0, 0.0, 0.0, 0.0, 0.0, 0.0, 0.0, 0.0, 0.0, 0.0, 0.0, 0.0, 0.0, 0.0, 0.0, 0.0, 0.0, 0.0, 0.0, 0.0, 0.0, 0.0, 0.0, 0.0, 0.0, 0.0, 0.0, 0.0, 0.0, 0.0, 0.0, 0.0, 0.0]): _vg.add([_i], _w, 'REPLACE')
_vg = ob_cube.vertex_groups.new(name='leg1_R')
for _i, _w in zip([34, 35, 38, 39, 82, 137, 138, 139, 140, 141, 142, 143, 166, 167, 168, 169, 178, 179, 180, 181, 182, 183, 184, 185, 186, 187, 188, 189, 190, 191, 192, 193, 194, 195, 196, 197, 198, 199, 200, 201, 202, 203, 204, 205, 206, 207, 208, 209], [0.0, 0.0, 0.0, 0.0, 0.0, 0.0, 0.0, 0.0, 0.0, 0.0, 0.0, 0.0, 0.0, 0.0, 0.0, 0.0, 0.0, 0.0, 0.0, 0.0, 0.0, 0.0, 0.0, 0.0, 0.0, 0.0, 0.0, 0.0, 0.0, 0.0, 0.0, 0.0, 0.0, 0.0, 0.0, 0.0, 0.0, 0.0, 0.0, 0.0, 0.0, 0.0, 0.0, 0.0, 0.0, 0.0, 0.0, 0.0]): _vg.add([_i], _w, 'REPLACE')
_vg = ob_cube.vertex_groups.new(name='leg3_R')
_vg = ob_cube.vertex_groups.new(name='leg4_R')
_vg = ob_cube.vertex_groups.new(name='Leg0_L')
for _i, _w in zip([0, 1, 2, 3, 4, 6, 7, 8, 9, 10, 11, 16, 17, 19, 20, 21, 22, 23, 24, 25, 26, 27, 28, 29, 30, 31, 32, 33, 34, 35, 36, 37, 38, 39, 72, 73, 74, 76, 77, 78, 79, 80, 81, 82, 92, 93, 94, 95, 96, 97, 98, 99, 100, 101, 102, 103, 104, 105, 106, 107, 108, 109, 110, 111, 112, 113, 114, 115, 116, 117, 118, 119, 120, 121, 122, 123, 140, 141, 142, 143, 168, 169, 178, 179, 180, 181, 182, 183, 184, 185, 186, 187, 188, 189, 190, 191, 192, 193, 198, 200, 202, 203, 204, 205, 206, 207, 208, 209], [0.0, 0.0, 0.0, 0.0, 0.0003887, 0.0, 0.009877, 0.0, 0.0, 0.0, 0.01228, 0.0, 0.0, 0.01431, 0.0, 0.0, 0.0, 0.02284, 0.0, 0.0, 0.0, 0.01951, 0.0, 0.0, 0.0, 0.0, 0.0, 0.0, 0.0, 0.0, 0.0, 0.0, 0.0, 0.0, 0.0, 0.0, 0.0, 0.0, 0.0, 0.0, 0.0, 0.0, 0.0, 0.0, 0.0, 0.0, 0.0, 0.0, 0.0, 0.0, 0.0, 0.0, 0.0, 0.0, 0.0, 0.0, 0.0, 0.0, 0.0, 0.0, 0.0, 0.0, 0.0, 0.0, 0.0, 0.0, 0.0, 0.0, 0.0, 0.0, 0.0, 0.0, 0.0, 0.0, 0.0, 0.0, 0.0, 0.0, 0.0, 0.0, 0.0, 0.0, 0.0, 0.0, 0.0, 0.0, 0.0, 0.0, 0.0, 0.0, 0.0, 0.0, 0.0, 0.0, 0.0, 0.0, 0.0, 0.0, 0.0, 0.0, 0.0, 0.0, 0.0, 0.0, 0.0, 0.0, 0.0, 0.0]): _vg.add([_i], _w, 'REPLACE')
_vg = ob_cube.vertex_groups.new(name='leg1_L')
for _i, _w in zip([28, 29, 32, 33, 36, 37, 79, 80, 81, 92, 93, 94, 95, 96, 97, 98, 99, 100, 101, 102, 103, 104, 105, 106, 107, 108, 109, 110, 111, 112, 114, 115, 116, 117, 118, 119, 120, 121, 122, 123], [0.0, 0.0, 0.0, 0.0, 0.0, 0.0, 0.0, 0.0, 0.0, 0.0, 0.0, 0.0, 0.0, 0.0, 0.0, 0.0, 0.0, 0.0, 0.0, 0.0, 0.0, 0.0, 0.0, 0.0, 0.0, 0.0, 0.0, 0.0, 0.0, 0.0, 0.0, 0.0, 0.0, 0.0, 0.0, 0.0, 0.0, 0.0, 0.0, 0.0]): _vg.add([_i], _w, 'REPLACE')
_vg = ob_cube.vertex_groups.new(name='leg3_L')
_vg = ob_cube.vertex_groups.new(name='leg4_L')
_vg = ob_cube.vertex_groups.new(name='Spine3')
for _i, _w in zip([0, 1, 4, 5, 6, 7, 8, 9, 10, 11, 16, 17, 18, 19, 20, 21, 22, 23, 24, 25, 26, 27, 28, 29, 30, 31, 32, 33, 34, 35, 36, 37, 38, 39, 73, 74, 76, 77, 78, 79, 80, 81, 82, 92, 93, 94, 95, 96, 97, 98, 99, 100, 101, 102, 103, 104, 105, 106, 107, 108, 109, 110, 111, 112, 113, 114, 115, 116, 117, 118, 119, 120, 121, 122, 123, 124, 125, 128, 129, 132, 133, 134, 135, 136, 137, 138, 139, 140, 141, 142, 143, 161, 162, 164, 165, 166, 167, 168, 169, 178, 179, 180, 181, 182, 183, 184, 185, 186, 187, 188, 189, 190, 191, 192, 193, 194, 195, 196, 197, 198, 199, 200, 201, 202, 203, 204, 205, 206, 207, 208, 209], [0.08266, 0.1178, 0.00366, 0.01938, 0.1772, 0.1985, 0.4172, 0.2509, 0.7793, 0.7822, 0.03252, 0.05499, 0.09038, 0.07596, 0.572, 0.3985, 0.8261, 0.83, 0.6654, 0.5004, 0.8589, 0.8655, 0.7446, 0.5447, 0.8923, 0.9014, 0.8764, 0.8045, 0.9544, 0.9625, 0.9258, 0.9366, 0.9919, 0.9931, 0.1106, 0.4827, 0.04583, 0.564, 0.6261, 0.6888, 0.8247, 0.922, 0.9992, 0.4535, 0.435, 0.4572, 0.4346, 0.3869, 0.3882, 0.3852, 0.384, 0.374, 0.3737, 0.3721, 0.3721, 0.3686, 0.3686, 0.3678, 0.3677, 0.367, 0.367, 0.3668, 0.3669, 0.8826, 0.7412, 0.937, 0.6789, 0.9283, 0.825, 0.8639, 0.8228, 0.7438, 0.903, 0.707, 0.9001, 0.08266, 0.1178, 0.4172, 0.2509, 0.03252, 0.05499, 0.572, 0.3985, 0.6654, 0.5004, 0.7446, 0.5447, 0.8764, 0.8045, 0.9258, 0.9366, 0.1106, 0.4827, 0.04583, 0.564, 0.6261, 0.6888, 0.8247, 0.922, 0.4535, 0.435, 0.4572, 0.4346, 0.3869, 0.3882, 0.3852, 0.384, 0.374, 0.3737, 0.3721, 0.3721, 0.3686, 0.3686, 0.3678, 0.3677, 0.367, 0.367, 0.3668, 0.3669, 0.8826, 0.7412, 0.937, 0.6789, 0.9283, 0.825, 0.8639, 0.8228, 0.7438, 0.903, 0.707, 0.9001]): _vg.add([_i], _w, 'REPLACE')
_m = ob_cube.modifiers.new('Armature', 'ARMATURE')
_m.object = ob_armature
_m = ob_cube.modifiers.new('Auto Smooth', 'NODES')
_m.node_group = ng_auto_smooth
_gi = [s.identifier for s in ng_auto_smooth.interface.items_tree if s.item_type == 'SOCKET' and s.in_out == 'INPUT']
_m[_gi[1]] = 0.5236  # Angle
ob_armature.location = (0.0, 5.96e-08, -2.384e-07)
ob_cube_001.parent = ob_armature
ob_cube_001.location = (1.192e-07, 2.247e-07, 3.384)
ob_cube_001.scale = (1.0, 1.0, 1.0)
_vg = ob_cube_001.vertex_groups.new(name='Leg0_L')
_vg = ob_cube_001.vertex_groups.new(name='leg1_L')
_vg = ob_cube_001.vertex_groups.new(name='leg3_L')
_vg = ob_cube_001.vertex_groups.new(name='leg4_L')
_m = ob_cube_001.modifiers.new('Armature', 'ARMATURE')
_m.object = ob_armature
_m = ob_cube_001.modifiers.new('Auto Smooth', 'NODES')
_m.node_group = ng_auto_smooth
_gi = [s.identifier for s in ng_auto_smooth.interface.items_tree if s.item_type == 'SOCKET' and s.in_out == 'INPUT']
_m[_gi[1]] = 0.5236  # Angle
ob_cube_002.parent = ob_armature
ob_cube_002.location = (1.192e-07, 2.247e-07, 3.384)
ob_cube_002.scale = (1.0, 1.0, 1.0)
_vg = ob_cube_002.vertex_groups.new(name='Leg0_L')
for _i, _w in zip([0, 1, 2, 3, 4, 5, 6, 7, 8, 9, 10, 11, 12, 13, 14, 15, 40, 41, 42, 43, 44, 45, 46, 47, 60, 61, 62, 63, 64, 65, 66, 67], [1.0, 1.0, 1.0, 1.0, 1.0, 1.0, 1.0, 1.0, 0.9946, 0.9906, 0.9727, 0.9962, 0.3263, 0.6738, 0.2651, 0.3448, 0.3539, 0.3429, 0.2821, 0.1242, 0.9999, 0.9999, 1.0, 0.9997, 0.7654, 0.8405, 0.8601, 0.9189, 0.1357, 0.1339, 0.1497, 0.06375]): _vg.add([_i], _w, 'REPLACE')
_vg = ob_cube_002.vertex_groups.new(name='leg1_L')
for _i, _w in zip([10, 12, 13, 14, 15, 16, 17, 18, 19, 20, 21, 22, 23, 24, 25, 26, 27, 40, 41, 42, 43, 48, 49, 50, 51, 52, 53, 54, 55, 57, 58, 60, 61, 62, 63, 64, 65, 66, 67], [0.004514, 0.6737, 0.3262, 0.7349, 0.6552, 0.9922, 0.9916, 0.9964, 0.9955, 0.2842, 0.2138, 0.1412, 0.2561, 0.126, 0.07401, 0.0281, 0.1084, 0.6461, 0.657, 0.7179, 0.8758, 0.9617, 0.9564, 0.9567, 0.9651, 0.1575, 0.1791, 0.1199, 0.07162, 0.01901, 0.03422, 0.2346, 0.1595, 0.1399, 0.08111, 0.8643, 0.8661, 0.8503, 0.9362]): _vg.add([_i], _w, 'REPLACE')
_vg = ob_cube_002.vertex_groups.new(name='leg3_L')
for _i, _w in zip([20, 21, 22, 23, 24, 25, 26, 27, 28, 29, 30, 31, 32, 33, 34, 35, 37, 38, 39, 48, 49, 50, 51, 52, 53, 54, 55, 56, 57, 58, 59], [0.7158, 0.7863, 0.8588, 0.7439, 0.874, 0.9267, 0.961, 0.8919, 0.994, 1.009, 1.0, 1.002, 0.551, 0.887, 0.9832, 0.5257, 0.06621, 0.04137, 0.003247, 0.0266, 0.03715, 0.03646, 0.01971, 0.8427, 0.8209, 0.8805, 0.9284, 0.9893, 0.9664, 0.9578, 0.9799]): _vg.add([_i], _w, 'REPLACE')
_vg = ob_cube_002.vertex_groups.new(name='leg4_L')
for _i, _w in zip([32, 33, 35, 36, 37, 38, 39], [0.4361, 0.1211, 0.4719, 0.07738, 0.7977, 0.9333, 0.7674]): _vg.add([_i], _w, 'REPLACE')
_vg = ob_cube_002.vertex_groups.new(name='legik_L')
for _i, _w in zip([36, 37, 39], [0.9205, 0.1361, 0.206]): _vg.add([_i], _w, 'REPLACE')
_vg = ob_cube_002.vertex_groups.new(name='Leg0_R')
for _i, _w in zip([68, 69, 70, 71, 72, 73, 74, 75, 76, 77, 78, 79, 80, 81, 82, 83, 108, 109, 110, 111, 112, 113, 114, 115, 128, 129, 130, 131, 132, 133, 134, 135], [1.0, 1.0, 1.0, 1.0, 1.0, 1.0, 1.0, 1.0, 0.9946, 0.9906, 0.9727, 0.9962, 0.3263, 0.6738, 0.2651, 0.3448, 0.3539, 0.3429, 0.2821, 0.1242, 0.9999, 0.9999, 1.0, 0.9997, 0.7654, 0.8405, 0.8601, 0.9189, 0.1357, 0.1339, 0.1497, 0.06375]): _vg.add([_i], _w, 'REPLACE')
_vg = ob_cube_002.vertex_groups.new(name='leg1_R')
for _i, _w in zip([78, 80, 81, 82, 83, 84, 85, 86, 87, 88, 89, 90, 91, 92, 93, 94, 95, 108, 109, 110, 111, 116, 117, 118, 119, 120, 121, 122, 123, 125, 126, 128, 129, 130, 131, 132, 133, 134, 135], [0.004514, 0.6737, 0.3262, 0.7349, 0.6552, 0.9922, 0.9916, 0.9964, 0.9955, 0.2842, 0.2138, 0.1412, 0.2561, 0.126, 0.07401, 0.0281, 0.1084, 0.6461, 0.657, 0.7179, 0.8758, 0.9617, 0.9564, 0.9567, 0.9651, 0.1575, 0.1791, 0.1199, 0.07162, 0.01901, 0.03422, 0.2346, 0.1595, 0.1399, 0.08111, 0.8643, 0.8661, 0.8503, 0.9362]): _vg.add([_i], _w, 'REPLACE')
_vg = ob_cube_002.vertex_groups.new(name='leg3_R')
for _i, _w in zip([88, 89, 90, 91, 92, 93, 94, 95, 96, 97, 98, 99, 100, 101, 102, 103, 105, 106, 107, 116, 117, 118, 119, 120, 121, 122, 123, 124, 125, 126, 127], [0.7158, 0.7863, 0.8588, 0.7439, 0.874, 0.9267, 0.961, 0.8919, 0.994, 1.009, 1.0, 1.002, 0.551, 0.887, 0.9832, 0.5257, 0.06621, 0.04137, 0.003247, 0.0266, 0.03715, 0.03646, 0.01971, 0.8427, 0.8209, 0.8805, 0.9284, 0.9893, 0.9664, 0.9578, 0.9799]): _vg.add([_i], _w, 'REPLACE')
_vg = ob_cube_002.vertex_groups.new(name='leg4_R')
for _i, _w in zip([100, 101, 103, 104, 105, 106, 107], [0.4361, 0.1211, 0.4719, 0.07738, 0.7977, 0.9333, 0.7674]): _vg.add([_i], _w, 'REPLACE')
_vg = ob_cube_002.vertex_groups.new(name='legik_R')
for _i, _w in zip([104, 105, 107], [0.9205, 0.1361, 0.206]): _vg.add([_i], _w, 'REPLACE')
_vg = ob_cube_002.vertex_groups.new(name='Spine0')
_vg = ob_cube_002.vertex_groups.new(name='Spine1')
_vg = ob_cube_002.vertex_groups.new(name='Spine2')
_vg = ob_cube_002.vertex_groups.new(name='Spine3')
_m = ob_cube_002.modifiers.new('Armature', 'ARMATURE')
_m.object = ob_armature
_m = ob_cube_002.modifiers.new('Auto Smooth', 'NODES')
_m.node_group = ng_auto_smooth
_gi = [s.identifier for s in ng_auto_smooth.interface.items_tree if s.item_type == 'SOCKET' and s.in_out == 'INPUT']
_m[_gi[1]] = 0.5236  # Angle
ob_cube_003.location = (0.0, 0.0, 3.384)
_m = ob_cube_003.modifiers.new('Mirror', 'MIRROR')
_m.use_clip = True
_m = ob_cube_003.modifiers.new('Auto Smooth', 'NODES')
_m.node_group = ng_auto_smooth
_gi = [s.identifier for s in ng_auto_smooth.interface.items_tree if s.item_type == 'SOCKET' and s.in_out == 'INPUT']
_m[_gi[1]] = 0.5236  # Angle
ob_cube_004.location = (0.0, 0.0, 3.384)
_m = ob_cube_004.modifiers.new('Mirror', 'MIRROR')
_m.use_clip = True
_m = ob_cube_004.modifiers.new('Auto Smooth', 'NODES')
_m.node_group = ng_auto_smooth
_gi = [s.identifier for s in ng_auto_smooth.interface.items_tree if s.item_type == 'SOCKET' and s.in_out == 'INPUT']
_m[_gi[1]] = 0.5236  # Angle
ob_cube_005.location = (0.0, 0.0, 3.384)
_m = ob_cube_005.modifiers.new('Mirror', 'MIRROR')
_m.use_clip = True
_m = ob_cube_005.modifiers.new('Auto Smooth', 'NODES')
_m.node_group = ng_auto_smooth
_gi = [s.identifier for s in ng_auto_smooth.interface.items_tree if s.item_type == 'SOCKET' and s.in_out == 'INPUT']
_m[_gi[1]] = 0.5236  # Angle

# ---- collection membership
col_collection.objects.link(ob_cube)
col_collection.objects.link(ob_armature)
col_collection.objects.link(ob_cube_001)
col_collection.objects.link(ob_cube_002)
col_collection.objects.link(ob_cube_003)
col_collection.objects.link(ob_cube_004)
col_collection.objects.link(ob_cube_005)

# ---- scene / render settings (as saved in the file)
scene.frame_start = 1; scene.frame_end = 250; scene.frame_set(1)
scene.render.engine = 'BLENDER_EEVEE_NEXT'
scene.cycles.sampling_pattern = 'TABULATED_SOBOL'
scene.view_settings.view_transform = 'Filmic'
bpy.context.view_layer.update()

# ---- added for rendering (the .blend has no active camera and no usable light): camera, sun
cam_auto = bpy.data.cameras.new('AutoCamera')
cam_auto.lens = 50.0
cam_auto.sensor_width = 36.0
cam_auto.clip_end = 1000.0
ob_auto_camera = bpy.data.objects.new('AutoCamera', cam_auto)
scene.collection.objects.link(ob_auto_camera)
ob_auto_camera.location = (10.6755, -12.2614, 11.7195)
ob_auto_camera.rotation_euler = (1.09748, -7.21219e-08, 0.694738)
scene.camera = ob_auto_camera
light_auto_sun = bpy.data.lights.new('AutoSun', 'SUN')
light_auto_sun.energy = 3.0
light_auto_sun.angle = 0.0523599
ob_auto_sun = bpy.data.objects.new('AutoSun', light_auto_sun)
scene.collection.objects.link(ob_auto_sun)
ob_auto_sun.rotation_euler = (0.872665, 0.174533, 0.523599)
bpy.context.view_layer.update()

